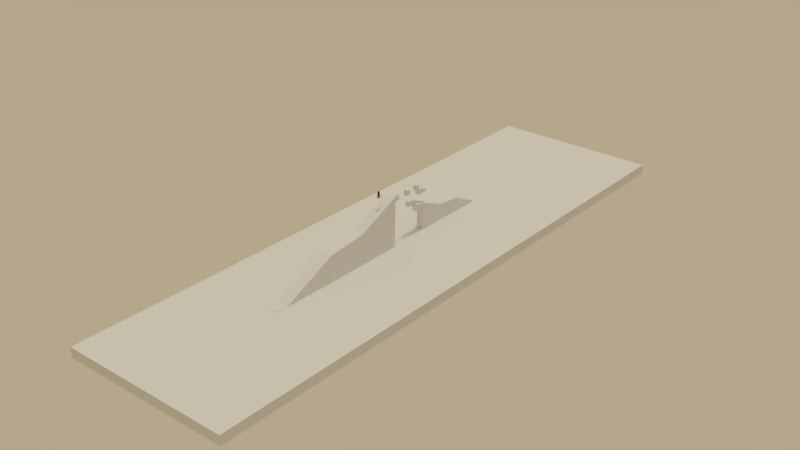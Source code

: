 # Source: Tubed.blend  (saved by Blender 2.79.1; exported with 4.5.12 LTS)
import bpy
from mathutils import Matrix  # noqa: F401  (used for matrix-valued properties, if any)

bpy.ops.wm.read_factory_settings(use_empty=True)
scene = bpy.context.scene
scene.name = 'Test'

# ---- collections
col_collection_1_001 = bpy.data.collections.new('Collection 1.001'); scene.collection.children.link(col_collection_1_001)
col_player = bpy.data.collections.new('Player')  # instanced only; not linked into the scene

# ---- materials (node trees are filled in below, after node groups)
mat_platform = bpy.data.materials.new('Platform ')
mat_material = bpy.data.materials.new('Material')
mat_material_1 = bpy.data.materials.new('Material')
mat_material_1.alpha_threshold = 0.0
mat_material_1.use_transparent_shadow = False
mat_material_1.diffuse_color = (1.0, 0.1665, 0.1117, 1.0)
mat_material_1.roughness = 0.5
mat_material_1.specular_intensity = 0.8122
mat_player_color = bpy.data.materials.new('Player Color')
mat_player_color.alpha_threshold = 0.0
mat_player_color.use_transparent_shadow = False
mat_player_color.diffuse_color = (0.04185, 0.03601, 0.1475, 1.0)
mat_player_color.roughness = 0.5
mat_player_color.specular_intensity = 0.161

# ---- material node trees

# ---- world
world_world_001 = bpy.data.worlds.new('World.001'); scene.world = world_world_001
world_world_001.color = (0.4574, 0.3849, 0.2593)
world_world_001.use_sun_shadow = False
world_world_001.sun_shadow_jitter_overblur = 0.0
world_world_001.cycles.sampling_method = 'MANUAL'

# ---- lights
light_sun = bpy.data.lights.new('Sun', 'SUN')
light_sun.transmission_factor = 0.0
light_sun.angle = 0.1993
light_sun.energy = 0.82
light_sun.shadow_buffer_clip_start = 0.5
light_sun.shadow_soft_size = 0.1
light_sun.shadow_cascade_max_distance = 1000.0
light_point_001 = bpy.data.lights.new('Point.001', 'POINT')
light_point_001.color = (1.0, 0.1923, 0.2525)
light_point_001.transmission_factor = 0.0
light_point_001.energy = 250.0
light_point_001.shadow_buffer_clip_start = 0.5
light_point_001.shadow_soft_size = 0.1
light_point_001.shadow_maximum_resolution = 0.006
light_point_001.use_absolute_resolution = True

# ---- meshes
me_cube_013 = bpy.data.meshes.new('Cube.013')
me_cube_013.from_pydata([(-1.0, -1.0, -1.0), (-1.0, -1.0, 1.0), (-1.0, 1.0, -1.0), (-1.0, 1.0, -0.1254), (1.0, -1.0, -1.0), (1.0, -1.0, 1.0), (1.0, 1.0, -1.0), (1.0, 1.0, -0.1254), (-1.0, -0.3626, -1.0), (-1.0, -0.3626, 0.999), (1.0, -0.3626, -1.0), (1.0, -0.3626, 0.999)], [], [(8, 9, 3, 2), (2, 3, 7, 6), (10, 11, 5, 4), (4, 5, 1, 0), (8, 10, 4, 0), (11, 9, 1, 5), (7, 3, 9, 11), (2, 6, 10, 8), (6, 7, 11, 10), (0, 1, 9, 8)])
me_cube_013.materials.append(mat_platform)
me_cube_013.use_remesh_preserve_volume = False
me_cube_013.use_remesh_preserve_attributes = False
me_cube_013.use_mirror_vertex_groups = False
me_cube_013.update()
me_cube_012 = bpy.data.meshes.new('Cube.012')
me_cube_012.from_pydata([(-1.0, -1.0, -1.0), (-1.0, -1.0, 1.0), (-1.0, 1.0, -1.0), (-1.0, 1.0, 1.0), (1.0, -1.0, -1.0), (1.0, -1.0, 1.0), (1.0, 1.0, -1.0), (1.0, 1.0, 1.0)], [], [(0, 1, 3, 2), (2, 3, 7, 6), (6, 7, 5, 4), (4, 5, 1, 0), (2, 6, 4, 0), (7, 3, 1, 5)])
me_cube_012.materials.append(mat_platform)
me_cube_012.use_remesh_preserve_volume = False
me_cube_012.use_remesh_preserve_attributes = False
me_cube_012.use_mirror_vertex_groups = False
me_cube_012.update()
me_cube_011 = bpy.data.meshes.new('Cube.011')
me_cube_011.from_pydata([(-1.0, -1.0, -1.0), (-1.0, -1.0, 1.0), (-1.0, 1.0, -1.0), (-1.0, 1.0, -0.1254), (1.0, -1.0, -1.0), (1.0, -1.0, 1.0), (1.0, 1.0, -1.0), (1.0, 1.0, -0.1254), (-1.0, -0.3626, -1.0), (-1.0, -0.3626, 0.999), (1.0, -0.3626, -1.0), (1.0, -0.3626, 0.999)], [], [(8, 9, 3, 2), (2, 3, 7, 6), (10, 11, 5, 4), (4, 5, 1, 0), (8, 10, 4, 0), (11, 9, 1, 5), (7, 3, 9, 11), (2, 6, 10, 8), (6, 7, 11, 10), (0, 1, 9, 8)])
me_cube_011.materials.append(mat_platform)
me_cube_011.use_remesh_preserve_volume = False
me_cube_011.use_remesh_preserve_attributes = False
me_cube_011.use_mirror_vertex_groups = False
me_cube_011.update()
me_cube_010 = bpy.data.meshes.new('Cube.010')
me_cube_010.from_pydata([(-1.0, -1.0, -1.0), (-1.0, -1.0, 1.0), (-1.0, 1.0, -1.0), (-1.0, 1.0, 1.0), (1.0, -1.0, -1.0), (1.0, -1.0, 1.0), (1.0, 1.0, -1.0), (1.0, 1.0, 1.0)], [], [(0, 1, 3, 2), (2, 3, 7, 6), (6, 7, 5, 4), (4, 5, 1, 0), (2, 6, 4, 0), (7, 3, 1, 5)])
me_cube_010.materials.append(mat_platform)
me_cube_010.use_remesh_preserve_volume = False
me_cube_010.use_remesh_preserve_attributes = False
me_cube_010.use_mirror_vertex_groups = False
me_cube_010.update()
me_cube_008 = bpy.data.meshes.new('Cube.008')
me_cube_008.from_pydata([(-1.0, -1.0, -1.0), (-1.0, -1.0, 1.0), (-1.0, 1.0, -1.0), (-1.0, 1.0, 1.0), (1.0, -1.0, -1.0), (1.0, -1.0, 1.0), (1.0, 1.0, -1.0), (1.0, 1.0, 1.0)], [], [(0, 1, 3, 2), (2, 3, 7, 6), (6, 7, 5, 4), (4, 5, 1, 0), (2, 6, 4, 0), (7, 3, 1, 5)])
me_cube_008.materials.append(mat_platform)
me_cube_008.use_remesh_preserve_volume = False
me_cube_008.use_remesh_preserve_attributes = False
me_cube_008.use_mirror_vertex_groups = False
me_cube_008.update()
me_cube_006 = bpy.data.meshes.new('Cube.006')
me_cube_006.from_pydata([(-1.0, -1.0, -1.0), (-1.0, -1.0, 1.0), (-1.0, 1.0, -1.0), (-1.0, 1.0, 1.0), (1.0, -1.0, -1.0), (1.0, -1.0, 1.0), (1.0, 1.0, -1.0), (1.0, 1.0, 1.0)], [], [(0, 1, 3, 2), (2, 3, 7, 6), (6, 7, 5, 4), (4, 5, 1, 0), (2, 6, 4, 0), (7, 3, 1, 5)])
me_cube_006.materials.append(mat_platform)
me_cube_006.use_remesh_preserve_volume = False
me_cube_006.use_remesh_preserve_attributes = False
me_cube_006.use_mirror_vertex_groups = False
me_cube_006.update()
me_cube_005 = bpy.data.meshes.new('Cube.005')
me_cube_005.from_pydata([(-1.0, -1.0, -1.0), (-1.0, -1.0, 1.0), (-1.0, 1.0, -1.0), (-1.0, 1.0, 1.0), (1.0, -1.0, -1.0), (1.0, -1.0, 1.0), (1.0, 1.0, -1.0), (1.0, 1.0, 1.0)], [], [(0, 1, 3, 2), (2, 3, 7, 6), (6, 7, 5, 4), (4, 5, 1, 0), (2, 6, 4, 0), (7, 3, 1, 5)])
me_cube_005.materials.append(mat_platform)
me_cube_005.use_remesh_preserve_volume = False
me_cube_005.use_remesh_preserve_attributes = False
me_cube_005.use_mirror_vertex_groups = False
me_cube_005.update()
me_cube_003 = bpy.data.meshes.new('Cube.003')
me_cube_003.from_pydata([(1.0, 1.0, -1.0), (1.0, -1.0, -1.0), (-1.0, -1.0, -1.0), (-1.0, 1.0, -1.0), (1.0, 1.0, 1.0), (1.0, -1.0, 1.0), (-1.0, -1.0, 1.0), (-1.0, 1.0, 1.0), (0.9957, 10.21, -1.001), (-1.004, 10.2, -0.9988), (1.004, 10.13, 4.546), (-0.9957, 10.13, 4.548), (0.9832, 16.87, -0.9415), (-1.017, 16.87, -0.9394), (0.9918, 16.8, 5.068), (-1.008, 16.79, 5.07), (0.9736, 24.36, -0.8992), (-1.026, 24.35, -0.8971), (0.9535, 24.53, 7.855), (-1.044, 24.61, 7.799), (1.0, 1.0, 0.5769), (1.0, -1.0, 0.5769), (-1.0, -1.0, 0.5769), (-1.0, 1.0, 0.5769), (1.002, 10.15, 3.372), (-0.9975, 10.15, 3.375), (0.99, 16.81, 3.797), (-1.01, 16.81, 3.799), (1.006, 24.45, 6.062), (-0.9909, 24.53, 6.006)], [], [(0, 1, 2, 3), (4, 7, 6, 5), (20, 4, 5, 21), (21, 5, 6, 22), (22, 6, 7, 23), (20, 0, 8, 24), (11, 10, 14, 15), (7, 4, 10, 11), (23, 7, 11, 25), (0, 3, 9, 8), (27, 15, 19, 29), (24, 8, 12, 26), (25, 11, 15, 27), (8, 9, 13, 12), (28, 16, 17, 29), (12, 13, 17, 16), (15, 14, 18, 19), (26, 12, 16, 28), (14, 26, 28, 18), (9, 25, 27, 13), (10, 24, 26, 14), (13, 27, 29, 17), (3, 23, 25, 9), (4, 20, 24, 10), (2, 22, 23, 3), (1, 21, 22, 2), (0, 20, 21, 1), (18, 28, 29, 19)])
me_cube_003.materials.append(mat_material)
me_cube_003.use_remesh_preserve_volume = False
me_cube_003.use_remesh_preserve_attributes = False
me_cube_003.use_mirror_vertex_groups = False
me_cube_003.update()
me_cube_002 = bpy.data.meshes.new('Cube.002')
me_cube_002.from_pydata([(1.0, 1.0, -1.0), (1.0, -1.0, -1.0), (-1.0, -1.0, -1.0), (-1.0, 1.0, -1.0), (1.0, 1.0, 1.0), (1.0, -1.0, 1.0), (-1.0, -1.0, 1.0), (-1.0, 1.0, 1.0), (0.9957, 10.21, -1.001), (-1.004, 10.2, -0.9988), (1.004, 10.13, 4.546), (-0.9957, 10.13, 4.548), (0.9832, 16.87, -0.9415), (-1.017, 16.87, -0.9394), (0.9918, 16.8, 5.068), (-1.008, 16.79, 5.07), (0.9736, 24.36, -0.8992), (-1.026, 24.35, -0.8971), (0.9535, 24.53, 7.855), (-1.044, 24.61, 7.799), (1.0, 1.0, 0.5769), (1.0, -1.0, 0.5769), (-1.0, -1.0, 0.5769), (-1.0, 1.0, 0.5769), (1.002, 10.15, 3.372), (-0.9975, 10.15, 3.375), (0.99, 16.81, 3.797), (-1.01, 16.81, 3.799), (1.006, 24.45, 6.062), (-0.9909, 24.53, 6.006)], [], [(0, 1, 2, 3), (4, 7, 6, 5), (20, 4, 5, 21), (21, 5, 6, 22), (22, 6, 7, 23), (20, 0, 8, 24), (11, 10, 14, 15), (7, 4, 10, 11), (23, 7, 11, 25), (0, 3, 9, 8), (27, 15, 19, 29), (24, 8, 12, 26), (25, 11, 15, 27), (8, 9, 13, 12), (28, 16, 17, 29), (12, 13, 17, 16), (15, 14, 18, 19), (26, 12, 16, 28), (14, 26, 28, 18), (9, 25, 27, 13), (10, 24, 26, 14), (13, 27, 29, 17), (3, 23, 25, 9), (4, 20, 24, 10), (2, 22, 23, 3), (1, 21, 22, 2), (0, 20, 21, 1), (18, 28, 29, 19)])
me_cube_002.materials.append(mat_material)
me_cube_002.use_remesh_preserve_volume = False
me_cube_002.use_remesh_preserve_attributes = False
me_cube_002.use_mirror_vertex_groups = False
me_cube_002.update()
me_plane_001 = bpy.data.meshes.new('Plane.001')
me_plane_001.from_pydata([(-1.0, -1.0, 0.0), (1.0, -1.0, 0.0), (-1.0, 1.0, 0.0), (1.0, 1.0, 0.0), (-1.0, -1.0, 5.064), (1.0, -1.0, 5.064), (-1.0, 1.0, 5.064), (1.0, 1.0, 5.064)], [], [(0, 2, 3, 1), (4, 5, 7, 6), (1, 3, 7, 5), (2, 0, 4, 6), (3, 2, 6, 7), (0, 1, 5, 4)])
me_plane_001.use_remesh_preserve_volume = False
me_plane_001.use_remesh_preserve_attributes = False
me_plane_001.use_mirror_vertex_groups = False
me_plane_001.update()
me_cube = bpy.data.meshes.new('Cube')
me_cube.from_pydata([(-0.7138, -0.602, -0.6093), (-0.7138, -0.602, 0.6564), (-0.7138, 0.602, -0.6093), (-0.7138, 0.602, 0.6564), (0.7138, -0.602, -0.6093), (0.7138, -0.602, 0.6564), (0.7138, 0.602, -0.6093), (0.7138, 0.602, 0.6564)], [], [(0, 1, 3, 2), (2, 3, 7, 6), (6, 7, 5, 4), (4, 5, 1, 0), (2, 6, 4, 0), (7, 3, 1, 5)])
me_cube.use_remesh_preserve_volume = False
me_cube.use_remesh_preserve_attributes = False
me_cube.use_mirror_vertex_groups = False
me_cube.update()
me_cone_001 = bpy.data.meshes.new('Cone.001')
me_cone_001.from_pydata([(0.0, 1.0, -1.0), (0.1951, 0.9808, -1.0), (0.3827, 0.9239, -1.0), (0.5556, 0.8315, -1.0), (0.7071, 0.7071, -1.0), (0.8315, 0.5556, -1.0), (0.9239, 0.3827, -1.0), (0.9808, 0.1951, -1.0), (1.0, 7.55e-08, -1.0), (0.9808, -0.1951, -1.0), (0.9239, -0.3827, -1.0), (0.8315, -0.5556, -1.0), (0.7071, -0.7071, -1.0), (0.5556, -0.8315, -1.0), (0.3827, -0.9239, -1.0), (0.1951, -0.9808, -1.0), (-3.258e-07, -1.0, -1.0), (-0.1951, -0.9808, -1.0), (-0.3827, -0.9239, -1.0), (-0.5556, -0.8315, -1.0), (-0.7071, -0.7071, -1.0), (-0.8315, -0.5556, -1.0), (-0.9239, -0.3827, -1.0), (0.0, 0.0, 1.0), (-0.9808, -0.1951, -1.0), (-1.0, 9.656e-07, -1.0), (-0.9808, 0.1951, -1.0), (-0.9239, 0.3827, -1.0), (-0.8315, 0.5556, -1.0), (-0.7071, 0.7071, -1.0), (-0.5556, 0.8315, -1.0), (-0.3827, 0.9239, -1.0), (-0.1951, 0.9808, -1.0)], [], [(0, 23, 1), (1, 23, 2), (2, 23, 3), (3, 23, 4), (4, 23, 5), (5, 23, 6), (6, 23, 7), (7, 23, 8), (8, 23, 9), (9, 23, 10), (10, 23, 11), (11, 23, 12), (12, 23, 13), (13, 23, 14), (14, 23, 15), (15, 23, 16), (16, 23, 17), (17, 23, 18), (18, 23, 19), (19, 23, 20), (20, 23, 21), (21, 23, 22), (22, 23, 24), (24, 23, 25), (25, 23, 26), (26, 23, 27), (27, 23, 28), (28, 23, 29), (29, 23, 30), (30, 23, 31), (31, 23, 32), (32, 23, 0), (0, 1, 2, 3, 4, 5, 6, 7, 8, 9, 10, 11, 12, 13, 14, 15, 16, 17, 18, 19, 20, 21, 22, 24, 25, 26, 27, 28, 29, 30, 31, 32)])
me_cone_001.use_remesh_preserve_volume = False
me_cone_001.use_remesh_preserve_attributes = False
me_cone_001.use_mirror_vertex_groups = False
me_cone_001.update()
me_cone = bpy.data.meshes.new('Cone')
me_cone.from_pydata([(0.0, 1.0, -1.0), (0.1951, 0.9808, -1.0), (0.3827, 0.9239, -1.0), (0.5556, 0.8315, -1.0), (0.7071, 0.7071, -1.0), (0.8315, 0.5556, -1.0), (0.9239, 0.3827, -1.0), (0.9808, 0.1951, -1.0), (1.0, 7.55e-08, -1.0), (0.9808, -0.1951, -1.0), (0.9239, -0.3827, -1.0), (0.8315, -0.5556, -1.0), (0.7071, -0.7071, -1.0), (0.5556, -0.8315, -1.0), (0.3827, -0.9239, -1.0), (0.1951, -0.9808, -1.0), (-3.258e-07, -1.0, -1.0), (-0.1951, -0.9808, -1.0), (-0.3827, -0.9239, -1.0), (-0.5556, -0.8315, -1.0), (-0.7071, -0.7071, -1.0), (-0.8315, -0.5556, -1.0), (-0.9239, -0.3827, -1.0), (0.0, 0.0, 1.0), (-0.9808, -0.1951, -1.0), (-1.0, 9.656e-07, -1.0), (-0.9808, 0.1951, -1.0), (-0.9239, 0.3827, -1.0), (-0.8315, 0.5556, -1.0), (-0.7071, 0.7071, -1.0), (-0.5556, 0.8315, -1.0), (-0.3827, 0.9239, -1.0), (-0.1951, 0.9808, -1.0)], [], [(0, 23, 1), (1, 23, 2), (2, 23, 3), (3, 23, 4), (4, 23, 5), (5, 23, 6), (6, 23, 7), (7, 23, 8), (8, 23, 9), (9, 23, 10), (10, 23, 11), (11, 23, 12), (12, 23, 13), (13, 23, 14), (14, 23, 15), (15, 23, 16), (16, 23, 17), (17, 23, 18), (18, 23, 19), (19, 23, 20), (20, 23, 21), (21, 23, 22), (22, 23, 24), (24, 23, 25), (25, 23, 26), (26, 23, 27), (27, 23, 28), (28, 23, 29), (29, 23, 30), (30, 23, 31), (31, 23, 32), (32, 23, 0), (0, 1, 2, 3, 4, 5, 6, 7, 8, 9, 10, 11, 12, 13, 14, 15, 16, 17, 18, 19, 20, 21, 22, 24, 25, 26, 27, 28, 29, 30, 31, 32)])
me_cone.use_remesh_preserve_volume = False
me_cone.use_remesh_preserve_attributes = False
me_cone.use_mirror_vertex_groups = False
me_cone.update()
me_sphere = bpy.data.meshes.new('Sphere')
me_sphere.from_pydata([(0.0, 0.1951, 0.9808), (0.0, 0.3827, 0.9239), (0.0, 0.5556, 0.8315), (0.0, 0.7071, 0.7071), (0.0, 0.8315, 0.5556), (0.0, 0.9239, 0.3827), (0.0, 0.9808, 0.1951), (0.0, 1.0, 7.55e-08), (0.0, 0.9808, -0.1951), (0.0, 0.5556, -0.8315), (0.03806, 0.1913, 0.9808), (0.07466, 0.3753, 0.9239), (0.1084, 0.5449, 0.8315), (0.1379, 0.6935, 0.7071), (0.1622, 0.8155, 0.5556), (0.1802, 0.9061, 0.3827), (0.1913, 0.9619, 0.1951), (0.1951, 0.9808, 7.55e-08), (0.1913, 0.9619, -0.1951), (0.1802, 0.9061, -0.3827), (0.1622, 0.8155, -0.5556), (0.1379, 0.6935, -0.7071), (0.1084, 0.5449, -0.8315), (0.07466, 0.3753, -0.9239), (0.03806, 0.1913, -0.9808), (0.07466, 0.1802, 0.9808), (0.1464, 0.3536, 0.9239), (0.2126, 0.5133, 0.8315), (0.2706, 0.6533, 0.7071), (0.3182, 0.7682, 0.5556), (0.3536, 0.8536, 0.3827), (0.3753, 0.9061, 0.1951), (0.3827, 0.9239, 7.55e-08), (0.3753, 0.9061, -0.1951), (0.3536, 0.8536, -0.3827), (0.3182, 0.7682, -0.5556), (0.2706, 0.6533, -0.7071), (0.2126, 0.5133, -0.8315), (0.1464, 0.3536, -0.9239), (0.07466, 0.1802, -0.9808), (0.1084, 0.1622, 0.9808), (0.2126, 0.3182, 0.9239), (0.3087, 0.4619, 0.8315), (0.3928, 0.5879, 0.7071), (0.4619, 0.6913, 0.5556), (0.5133, 0.7682, 0.3827), (0.5449, 0.8155, 0.1951), (0.5556, 0.8315, 7.55e-08), (0.5449, 0.8155, -0.1951), (0.5133, 0.7682, -0.3827), (0.4619, 0.6913, -0.5556), (0.3928, 0.5879, -0.7071), (0.3087, 0.4619, -0.8315), (0.2126, 0.3182, -0.9239), (0.1084, 0.1622, -0.9808), (0.1379, 0.1379, 0.9808), (0.2706, 0.2706, 0.9239), (0.3928, 0.3928, 0.8315), (0.5, 0.5, 0.7071), (0.5879, 0.5879, 0.5556), (0.6533, 0.6533, 0.3827), (0.6935, 0.6935, 0.1951), (0.7071, 0.7071, 7.55e-08), (0.6935, 0.6935, -0.1951), (0.6533, 0.6533, -0.3827), (0.5879, 0.5879, -0.5556), (0.5, 0.5, -0.7071), (0.3928, 0.3928, -0.8315), (0.2706, 0.2706, -0.9239), (0.1379, 0.1379, -0.9808), (0.1622, 0.1084, 0.9808), (0.3182, 0.2126, 0.9239), (0.4619, 0.3087, 0.8315), (0.5879, 0.3928, 0.7071), (0.6913, 0.4619, 0.5556), (0.7682, 0.5133, 0.3827), (0.8155, 0.5449, 0.1951), (0.8315, 0.5556, 7.55e-08), (0.8155, 0.5449, -0.1951), (0.7682, 0.5133, -0.3827), (0.6913, 0.4619, -0.5556), (0.5879, 0.3928, -0.7071), (0.4619, 0.3087, -0.8315), (0.3182, 0.2126, -0.9239), (0.1622, 0.1084, -0.9808), (0.1802, 0.07466, 0.9808), (0.3536, 0.1464, 0.9239), (0.5133, 0.2126, 0.8315), (0.6533, 0.2706, 0.7071), (0.7682, 0.3182, 0.5556), (0.8536, 0.3536, 0.3827), (0.9061, 0.3753, 0.1951), (0.9239, 0.3827, 7.55e-08), (0.9061, 0.3753, -0.1951), (0.8536, 0.3536, -0.3827), (0.7682, 0.3182, -0.5556), (0.6533, 0.2706, -0.7071), (0.5133, 0.2126, -0.8315), (0.3536, 0.1464, -0.9239), (0.1802, 0.07466, -0.9808), (0.1913, 0.03806, 0.9808), (0.3753, 0.07466, 0.9239), (0.5449, 0.1084, 0.8315), (0.6935, 0.1379, 0.7071), (0.8155, 0.1622, 0.5556), (0.9061, 0.1802, 0.3827), (0.9619, 0.1913, 0.1951), (0.9808, 0.1951, 7.55e-08), (0.9619, 0.1913, -0.1951), (0.9061, 0.1802, -0.3827), (0.8155, 0.1622, -0.5556), (0.6935, 0.1379, -0.7071), (0.5449, 0.1084, -0.8315), (0.3753, 0.07466, -0.9239), (0.1913, 0.03806, -0.9808), (0.1951, -3.266e-07, 0.9808), (0.3827, -3.192e-07, 0.9239), (0.5556, -3.117e-07, 0.8315), (0.7071, -3.192e-07, 0.7071), (0.8315, -3.341e-07, 0.5556), (0.9239, -2.745e-07, 0.3827), (0.9808, -3.937e-07, 0.1951), (1.0, -3.788e-07, 7.55e-08), (0.9808, -3.937e-07, -0.1951), (0.9239, -2.298e-07, -0.3827), (0.8315, -3.341e-07, -0.5556), (0.7071, -3.192e-07, -0.7071), (0.5556, -3.415e-07, -0.8315), (0.3827, -3.043e-07, -0.9239), (0.1951, -3.08e-07, -0.9808), (0.1913, -0.03806, 0.9808), (0.3753, -0.07466, 0.9239), (0.5449, -0.1084, 0.8315), (0.6935, -0.138, 0.7071), (0.8155, -0.1622, 0.5556), (0.9061, -0.1802, 0.3827), (0.9619, -0.1913, 0.1951), (0.9808, -0.1951, 7.55e-08), (0.9619, -0.1913, -0.1951), (0.9061, -0.1802, -0.3827), (0.8155, -0.1622, -0.5556), (0.6935, -0.138, -0.7071), (0.5449, -0.1084, -0.8315), (0.3753, -0.07466, -0.9239), (0.1913, -0.03806, -0.9808), (0.1802, -0.07466, 0.9808), (0.3536, -0.1464, 0.9239), (0.5133, -0.2126, 0.8315), (0.6533, -0.2706, 0.7071), (0.7682, -0.3182, 0.5556), (0.8536, -0.3536, 0.3827), (0.9061, -0.3753, 0.1951), (0.9239, -0.3827, 7.55e-08), (0.9061, -0.3753, -0.1951), (0.8536, -0.3536, -0.3827), (0.7682, -0.3182, -0.5556), (0.6533, -0.2706, -0.7071), (0.5133, -0.2126, -0.8315), (0.3536, -0.1464, -0.9239), (0.1802, -0.07466, -0.9808), (0.1622, -0.1084, 0.9808), (0.3182, -0.2126, 0.9239), (0.4619, -0.3087, 0.8315), (0.5879, -0.3928, 0.7071), (0.6913, -0.4619, 0.5556), (0.7682, -0.5133, 0.3827), (0.8155, -0.5449, 0.1951), (0.8315, -0.5556, 7.55e-08), (0.8155, -0.5449, -0.1951), (0.7682, -0.5133, -0.3827), (0.6913, -0.4619, -0.5556), (0.5879, -0.3928, -0.7071), (0.4619, -0.3087, -0.8315), (0.3182, -0.2126, -0.9239), (0.1622, -0.1084, -0.9808), (0.1379, -0.138, 0.9808), (0.2706, -0.2706, 0.9239), (0.3928, -0.3928, 0.8315), (0.5, -0.5, 0.7071), (0.5879, -0.5879, 0.5556), (0.6533, -0.6533, 0.3827), (0.6935, -0.6935, 0.1951), (0.7071, -0.7071, 7.55e-08), (0.6935, -0.6935, -0.1951), (0.6533, -0.6533, -0.3827), (0.5879, -0.5879, -0.5556), (0.5, -0.5, -0.7071), (0.3928, -0.3928, -0.8315), (0.2706, -0.2706, -0.9239), (0.1379, -0.138, -0.9808), (0.1084, -0.1622, 0.9808), (0.2126, -0.3182, 0.9239), (0.3087, -0.4619, 0.8315), (0.3928, -0.5879, 0.7071), (0.4619, -0.6913, 0.5556), (0.5133, -0.7682, 0.3827), (0.5449, -0.8155, 0.1951), (0.5556, -0.8315, 7.55e-08), (0.5449, -0.8155, -0.1951), (0.5133, -0.7682, -0.3827), (0.4619, -0.6913, -0.5556), (0.3928, -0.5879, -0.7071), (0.3087, -0.4619, -0.8315), (0.2126, -0.3182, -0.9239), (0.1084, -0.1622, -0.9808), (0.0, -3.258e-07, -1.0), (0.07466, -0.1802, 0.9808), (0.1464, -0.3536, 0.9239), (0.2126, -0.5133, 0.8315), (0.2706, -0.6533, 0.7071), (0.3182, -0.7682, 0.5556), (0.3536, -0.8536, 0.3827), (0.3753, -0.9061, 0.1951), (0.3827, -0.9239, 7.55e-08), (0.3753, -0.9061, -0.1951), (0.3536, -0.8536, -0.3827), (0.3182, -0.7682, -0.5556), (0.2706, -0.6533, -0.7071), (0.2126, -0.5133, -0.8315), (0.1464, -0.3536, -0.9239), (0.07466, -0.1802, -0.9808), (0.03806, -0.1913, 0.9808), (0.07466, -0.3753, 0.9239), (0.1084, -0.5449, 0.8315), (0.1379, -0.6935, 0.7071), (0.1622, -0.8155, 0.5556), (0.1802, -0.9061, 0.3827), (0.1913, -0.9619, 0.1951), (0.1951, -0.9808, 7.55e-08), (0.1913, -0.9619, -0.1951), (0.1802, -0.9061, -0.3827), (0.1622, -0.8155, -0.5556), (0.1379, -0.6935, -0.7071), (0.1084, -0.5449, -0.8315), (0.07466, -0.3753, -0.9239), (0.03806, -0.1913, -0.9808), (-7.212e-09, -0.1951, 0.9808), (4.122e-08, -0.3827, 0.9239), (2.632e-08, -0.5556, 0.8315), (-2.584e-08, -0.7071, 0.7071), (-8.544e-08, -0.8315, 0.5556), (6.357e-08, -0.9239, 0.3827), (-8.544e-08, -0.9808, 0.1951), (-1.003e-07, -1.0, 7.55e-08), (-8.544e-08, -0.9808, -0.1951), (6.357e-08, -0.9239, -0.3827), (-8.544e-08, -0.8315, -0.5556), (-2.584e-08, -0.7071, -0.7071), (-1.094e-08, -0.5556, -0.8315), (3.964e-09, -0.3827, -0.9239), (3.964e-09, -0.1951, -0.9808), (-0.03806, -0.1913, 0.9808), (-0.07466, -0.3753, 0.9239), (-0.1084, -0.5449, 0.8315), (-0.1379, -0.6935, 0.7071), (-0.1622, -0.8155, 0.5556), (-0.1802, -0.9061, 0.3827), (-0.1913, -0.9619, 0.1951), (-0.1951, -0.9808, 7.55e-08), (-0.1913, -0.9619, -0.1951), (-0.1802, -0.9061, -0.3827), (-0.1622, -0.8155, -0.5556), (-0.1379, -0.6935, -0.7071), (-0.1084, -0.5449, -0.8315), (-0.07466, -0.3753, -0.9239), (-0.03806, -0.1913, -0.9808), (-0.07466, -0.1802, 0.9808), (-0.1464, -0.3536, 0.9239), (-0.2126, -0.5133, 0.8315), (-0.2706, -0.6533, 0.7071), (-0.3182, -0.7682, 0.5556), (-0.3536, -0.8536, 0.3827), (-0.3753, -0.9061, 0.1951), (-0.3827, -0.9239, 7.55e-08), (-0.3753, -0.9061, -0.1951), (-0.3536, -0.8536, -0.3827), (-0.3182, -0.7682, -0.5556), (-0.2706, -0.6533, -0.7071), (-0.2126, -0.5133, -0.8315), (-0.1464, -0.3536, -0.9239), (-0.07466, -0.1802, -0.9808), (-0.1084, -0.1622, 0.9808), (-0.2126, -0.3182, 0.9239), (-0.3087, -0.4619, 0.8315), (-0.3928, -0.5879, 0.7071), (-0.4619, -0.6913, 0.5556), (-0.5133, -0.7682, 0.3827), (-0.5449, -0.8155, 0.1951), (-0.5556, -0.8315, 7.55e-08), (-0.5449, -0.8155, -0.1951), (-0.5133, -0.7682, -0.3827), (-0.4619, -0.6913, -0.5556), (-0.3928, -0.5879, -0.7071), (-0.3087, -0.4619, -0.8315), (-0.2126, -0.3182, -0.9239), (-0.1084, -0.1622, -0.9808), (-2.304e-07, -5.562e-07, 1.0), (-0.1379, -0.138, 0.9808), (-0.2706, -0.2706, 0.9239), (-0.3928, -0.3928, 0.8315), (-0.5, -0.5, 0.7071), (-0.5879, -0.5879, 0.5556), (-0.6533, -0.6533, 0.3827), (-0.6935, -0.6935, 0.1951), (-0.7071, -0.7071, 7.55e-08), (-0.6935, -0.6935, -0.1951), (-0.6533, -0.6533, -0.3827), (-0.5879, -0.5879, -0.5556), (-0.5, -0.5, -0.7071), (-0.3928, -0.3928, -0.8315), (-0.2706, -0.2706, -0.9239), (-0.1379, -0.1379, -0.9808), (-0.1622, -0.1084, 0.9808), (-0.3182, -0.2126, 0.9239), (-0.4619, -0.3087, 0.8315), (-0.5879, -0.3928, 0.7071), (-0.6913, -0.4619, 0.5556), (-0.7682, -0.5133, 0.3827), (-0.8155, -0.5449, 0.1951), (-0.8315, -0.5556, 7.55e-08), (-0.8155, -0.5449, -0.1951), (-0.7682, -0.5133, -0.3827), (-0.6913, -0.4619, -0.5556), (-0.5879, -0.3928, -0.7071), (-0.4619, -0.3087, -0.8315), (-0.3182, -0.2126, -0.9239), (-0.1622, -0.1084, -0.9808), (-0.1802, -0.07466, 0.9808), (-0.3536, -0.1464, 0.9239), (-0.5133, -0.2126, 0.8315), (-0.6533, -0.2706, 0.7071), (-0.7682, -0.3182, 0.5556), (-0.8536, -0.3536, 0.3827), (-0.9061, -0.3753, 0.1951), (-0.9239, -0.3827, 7.55e-08), (-0.9061, -0.3753, -0.1951), (-0.8536, -0.3536, -0.3827), (-0.7682, -0.3182, -0.5556), (-0.6533, -0.2706, -0.7071), (-0.5133, -0.2126, -0.8315), (-0.3536, -0.1464, -0.9239), (-0.1802, -0.07466, -0.9808), (-0.1913, -0.03806, 0.9808), (-0.3753, -0.07466, 0.9239), (-0.5449, -0.1084, 0.8315), (-0.6935, -0.1379, 0.7071), (-0.8155, -0.1622, 0.5556), (-0.9061, -0.1802, 0.3827), (-0.9619, -0.1913, 0.1951), (-0.9808, -0.1951, 7.55e-08), (-0.9619, -0.1913, -0.1951), (-0.9061, -0.1802, -0.3827), (-0.8155, -0.1622, -0.5556), (-0.6935, -0.1379, -0.7071), (-0.5449, -0.1084, -0.8315), (-0.3753, -0.07466, -0.9239), (-0.1913, -0.03806, -0.9808), (-0.1951, -3.117e-07, 0.9808), (-0.3827, -2.819e-07, 0.9239), (-0.5556, -2.819e-07, 0.8315), (-0.7071, -1.851e-07, 0.7071), (-0.8315, -1.404e-07, 0.5556), (-0.9239, -3.192e-07, 0.3827), (-0.9808, -9.567e-08, 0.1951), (-1.0, -1.404e-07, 7.55e-08), (-0.9808, -9.567e-08, -0.1951), (-0.9239, -3.192e-07, -0.3827), (-0.8315, -1.404e-07, -0.5556), (-0.7071, -1.851e-07, -0.7071), (-0.5556, -2.596e-07, -0.8315), (-0.3827, -2.521e-07, -0.9239), (-0.1951, -3.155e-07, -0.9808), (-0.1913, 0.03806, 0.9808), (-0.3753, 0.07466, 0.9239), (-0.5449, 0.1084, 0.8315), (-0.6935, 0.1379, 0.7071), (-0.8155, 0.1622, 0.5556), (-0.9061, 0.1802, 0.3827), (-0.9619, 0.1913, 0.1951), (-0.9808, 0.1951, 7.55e-08), (-0.9619, 0.1913, -0.1951), (-0.9061, 0.1802, -0.3827), (-0.8155, 0.1622, -0.5556), (-0.6935, 0.1379, -0.7071), (-0.5449, 0.1084, -0.8315), (-0.3753, 0.07466, -0.9239), (-0.1913, 0.03806, -0.9808), (-0.1802, 0.07466, 0.9808), (-0.3536, 0.1464, 0.9239), (-0.5133, 0.2126, 0.8315), (-0.6533, 0.2706, 0.7071), (-0.7682, 0.3182, 0.5556), (-0.8536, 0.3536, 0.3827), (-0.9061, 0.3753, 0.1951), (-0.9239, 0.3827, 7.55e-08), (-0.9061, 0.3753, -0.1951), (-0.8536, 0.3536, -0.3827), (-0.7682, 0.3182, -0.5556), (-0.6533, 0.2706, -0.7071), (-0.5133, 0.2126, -0.8315), (-0.3536, 0.1464, -0.9239), (-0.1802, 0.07466, -0.9808), (-0.1622, 0.1084, 0.9808), (-0.3182, 0.2126, 0.9239), (-0.4619, 0.3087, 0.8315), (-0.5879, 0.3928, 0.7071), (-0.6913, 0.4619, 0.5556), (-0.7682, 0.5133, 0.3827), (-0.8155, 0.5449, 0.1951), (-0.8315, 0.5556, 7.55e-08), (-0.8155, 0.5449, -0.1951), (-0.7682, 0.5133, -0.3827), (-0.6913, 0.4619, -0.5556), (-0.5879, 0.3928, -0.7071), (-0.4619, 0.3087, -0.8315), (-0.3182, 0.2126, -0.9239), (-0.1622, 0.1084, -0.9808), (-0.1379, 0.1379, 0.9808), (-0.2706, 0.2706, 0.9239), (-0.3928, 0.3928, 0.8315), (-0.5, 0.5, 0.7071), (-0.5879, 0.5879, 0.5556), (-0.6533, 0.6533, 0.3827), (-0.6935, 0.6935, 0.1951), (-0.7071, 0.7071, 7.55e-08), (-0.6935, 0.6935, -0.1951), (-0.6533, 0.6533, -0.3827), (-0.5879, 0.5879, -0.5556), (-0.5, 0.5, -0.7071), (-0.3928, 0.3928, -0.8315), (-0.2706, 0.2706, -0.9239), (-0.1379, 0.1379, -0.9808), (-0.1084, 0.1622, 0.9808), (-0.2126, 0.3182, 0.9239), (-0.3087, 0.4619, 0.8315), (-0.3928, 0.5879, 0.7071), (-0.4619, 0.6913, 0.5556), (-0.5133, 0.7682, 0.3827), (-0.5449, 0.8155, 0.1951), (-0.5556, 0.8315, 7.55e-08), (-0.5449, 0.8155, -0.1951), (-0.5133, 0.7682, -0.3827), (-0.4619, 0.6913, -0.5556), (-0.3928, 0.5879, -0.7071), (-0.3087, 0.4619, -0.8315), (-0.2126, 0.3182, -0.9239), (-0.1084, 0.1622, -0.9808), (-0.07466, 0.1802, 0.9808), (-0.1464, 0.3536, 0.9239), (-0.2126, 0.5133, 0.8315), (-0.2706, 0.6533, 0.7071), (-0.3182, 0.7682, 0.5556), (-0.3536, 0.8536, 0.3827), (-0.3753, 0.9061, 0.1951), (-0.3827, 0.9239, 7.55e-08), (-0.3753, 0.9061, -0.1951), (-0.3536, 0.8536, -0.3827), (-0.3182, 0.7682, -0.5556), (-0.2706, 0.6533, -0.7071), (-0.2126, 0.5133, -0.8315), (-0.1464, 0.3536, -0.9239), (-0.07466, 0.1802, -0.9808), (-0.03806, 0.1913, 0.9808), (-0.07466, 0.3753, 0.9239), (-0.1084, 0.5449, 0.8315), (-0.1379, 0.6935, 0.7071), (-0.1622, 0.8155, 0.5556), (-0.1802, 0.9061, 0.3827), (-0.1913, 0.9619, 0.1951), (-0.1951, 0.9808, 7.55e-08), (-0.1913, 0.9619, -0.1951), (-0.1802, 0.9061, -0.3827), (-0.1622, 0.8155, -0.5556), (-0.1379, 0.6935, -0.7071), (-0.1084, 0.5449, -0.8315), (-0.07466, 0.3753, -0.9239), (-0.03806, 0.1913, -0.9808), (6.357e-08, 0.9239, -0.3827), (2.722e-07, 0.8315, -0.5556), (1.53e-07, 0.7071, -0.7071), (7.847e-08, 0.3827, -0.9239), (1.514e-08, 0.1951, -0.9808)], [], [(2, 1, 11, 12), (478, 477, 19, 20), (3, 2, 12, 13), (479, 478, 20, 21), (4, 3, 13, 14), (9, 479, 21, 22), (5, 4, 14, 15), (480, 9, 22, 23), (6, 5, 15, 16), (481, 480, 23, 24), (7, 6, 16, 17), (0, 296, 10), (205, 481, 24), (8, 7, 17, 18), (1, 0, 10, 11), (477, 8, 18, 19), (18, 17, 32, 33), (11, 10, 25, 26), (19, 18, 33, 34), (12, 11, 26, 27), (20, 19, 34, 35), (13, 12, 27, 28), (21, 20, 35, 36), (14, 13, 28, 29), (22, 21, 36, 37), (15, 14, 29, 30), (23, 22, 37, 38), (16, 15, 30, 31), (24, 23, 38, 39), (17, 16, 31, 32), (10, 296, 25), (205, 24, 39), (37, 36, 51, 52), (30, 29, 44, 45), (38, 37, 52, 53), (31, 30, 45, 46), (39, 38, 53, 54), (32, 31, 46, 47), (25, 296, 40), (205, 39, 54), (33, 32, 47, 48), (26, 25, 40, 41), (34, 33, 48, 49), (27, 26, 41, 42), (35, 34, 49, 50), (28, 27, 42, 43), (36, 35, 50, 51), (29, 28, 43, 44), (49, 48, 63, 64), (42, 41, 56, 57), (50, 49, 64, 65), (43, 42, 57, 58), (51, 50, 65, 66), (44, 43, 58, 59), (52, 51, 66, 67), (45, 44, 59, 60), (53, 52, 67, 68), (46, 45, 60, 61), (54, 53, 68, 69), (47, 46, 61, 62), (40, 296, 55), (205, 54, 69), (48, 47, 62, 63), (41, 40, 55, 56), (68, 67, 82, 83), (61, 60, 75, 76), (69, 68, 83, 84), (62, 61, 76, 77), (55, 296, 70), (205, 69, 84), (63, 62, 77, 78), (56, 55, 70, 71), (64, 63, 78, 79), (57, 56, 71, 72), (65, 64, 79, 80), (58, 57, 72, 73), (66, 65, 80, 81), (59, 58, 73, 74), (67, 66, 81, 82), (60, 59, 74, 75), (72, 71, 86, 87), (80, 79, 94, 95), (73, 72, 87, 88), (81, 80, 95, 96), (74, 73, 88, 89), (82, 81, 96, 97), (75, 74, 89, 90), (83, 82, 97, 98), (76, 75, 90, 91), (84, 83, 98, 99), (77, 76, 91, 92), (70, 296, 85), (205, 84, 99), (78, 77, 92, 93), (71, 70, 85, 86), (79, 78, 93, 94), (91, 90, 105, 106), (99, 98, 113, 114), (92, 91, 106, 107), (85, 296, 100), (205, 99, 114), (93, 92, 107, 108), (86, 85, 100, 101), (94, 93, 108, 109), (87, 86, 101, 102), (95, 94, 109, 110), (88, 87, 102, 103), (96, 95, 110, 111), (89, 88, 103, 104), (97, 96, 111, 112), (90, 89, 104, 105), (98, 97, 112, 113), (110, 109, 124, 125), (103, 102, 117, 118), (111, 110, 125, 126), (104, 103, 118, 119), (112, 111, 126, 127), (105, 104, 119, 120), (113, 112, 127, 128), (106, 105, 120, 121), (114, 113, 128, 129), (107, 106, 121, 122), (100, 296, 115), (205, 114, 129), (108, 107, 122, 123), (101, 100, 115, 116), (109, 108, 123, 124), (102, 101, 116, 117), (129, 128, 143, 144), (122, 121, 136, 137), (115, 296, 130), (205, 129, 144), (123, 122, 137, 138), (116, 115, 130, 131), (124, 123, 138, 139), (117, 116, 131, 132), (125, 124, 139, 140), (118, 117, 132, 133), (126, 125, 140, 141), (119, 118, 133, 134), (127, 126, 141, 142), (120, 119, 134, 135), (128, 127, 142, 143), (121, 120, 135, 136), (133, 132, 147, 148), (141, 140, 155, 156), (134, 133, 148, 149), (142, 141, 156, 157), (135, 134, 149, 150), (143, 142, 157, 158), (136, 135, 150, 151), (144, 143, 158, 159), (137, 136, 151, 152), (130, 296, 145), (205, 144, 159), (138, 137, 152, 153), (131, 130, 145, 146), (139, 138, 153, 154), (132, 131, 146, 147), (140, 139, 154, 155), (152, 151, 166, 167), (145, 296, 160), (205, 159, 174), (153, 152, 167, 168), (146, 145, 160, 161), (154, 153, 168, 169), (147, 146, 161, 162), (155, 154, 169, 170), (148, 147, 162, 163), (156, 155, 170, 171), (149, 148, 163, 164), (157, 156, 171, 172), (150, 149, 164, 165), (158, 157, 172, 173), (151, 150, 165, 166), (159, 158, 173, 174), (171, 170, 185, 186), (164, 163, 178, 179), (172, 171, 186, 187), (165, 164, 179, 180), (173, 172, 187, 188), (166, 165, 180, 181), (174, 173, 188, 189), (167, 166, 181, 182), (160, 296, 175), (205, 174, 189), (168, 167, 182, 183), (161, 160, 175, 176), (169, 168, 183, 184), (162, 161, 176, 177), (170, 169, 184, 185), (163, 162, 177, 178), (205, 189, 204), (183, 182, 197, 198), (176, 175, 190, 191), (184, 183, 198, 199), (177, 176, 191, 192), (185, 184, 199, 200), (178, 177, 192, 193), (186, 185, 200, 201), (179, 178, 193, 194), (187, 186, 201, 202), (180, 179, 194, 195), (188, 187, 202, 203), (181, 180, 195, 196), (189, 188, 203, 204), (182, 181, 196, 197), (175, 296, 190), (202, 201, 217, 218), (195, 194, 210, 211), (203, 202, 218, 219), (196, 195, 211, 212), (204, 203, 219, 220), (197, 196, 212, 213), (190, 296, 206), (205, 204, 220), (198, 197, 213, 214), (191, 190, 206, 207), (199, 198, 214, 215), (192, 191, 207, 208), (200, 199, 215, 216), (193, 192, 208, 209), (201, 200, 216, 217), (194, 193, 209, 210), (207, 206, 221, 222), (215, 214, 229, 230), (208, 207, 222, 223), (216, 215, 230, 231), (209, 208, 223, 224), (217, 216, 231, 232), (210, 209, 224, 225), (218, 217, 232, 233), (211, 210, 225, 226), (219, 218, 233, 234), (212, 211, 226, 227), (220, 219, 234, 235), (213, 212, 227, 228), (206, 296, 221), (205, 220, 235), (214, 213, 228, 229), (226, 225, 240, 241), (234, 233, 248, 249), (227, 226, 241, 242), (235, 234, 249, 250), (228, 227, 242, 243), (221, 296, 236), (205, 235, 250), (229, 228, 243, 244), (222, 221, 236, 237), (230, 229, 244, 245), (223, 222, 237, 238), (231, 230, 245, 246), (224, 223, 238, 239), (232, 231, 246, 247), (225, 224, 239, 240), (233, 232, 247, 248), (245, 244, 259, 260), (238, 237, 252, 253), (246, 245, 260, 261), (239, 238, 253, 254), (247, 246, 261, 262), (240, 239, 254, 255), (248, 247, 262, 263), (241, 240, 255, 256), (249, 248, 263, 264), (242, 241, 256, 257), (250, 249, 264, 265), (243, 242, 257, 258), (236, 296, 251), (205, 250, 265), (244, 243, 258, 259), (237, 236, 251, 252), (264, 263, 278, 279), (257, 256, 271, 272), (265, 264, 279, 280), (258, 257, 272, 273), (251, 296, 266), (205, 265, 280), (259, 258, 273, 274), (252, 251, 266, 267), (260, 259, 274, 275), (253, 252, 267, 268), (261, 260, 275, 276), (254, 253, 268, 269), (262, 261, 276, 277), (255, 254, 269, 270), (263, 262, 277, 278), (256, 255, 270, 271), (268, 267, 282, 283), (276, 275, 290, 291), (269, 268, 283, 284), (277, 276, 291, 292), (270, 269, 284, 285), (278, 277, 292, 293), (271, 270, 285, 286), (279, 278, 293, 294), (272, 271, 286, 287), (280, 279, 294, 295), (273, 272, 287, 288), (266, 296, 281), (205, 280, 295), (274, 273, 288, 289), (267, 266, 281, 282), (275, 274, 289, 290), (287, 286, 302, 303), (295, 294, 310, 311), (288, 287, 303, 304), (281, 296, 297), (205, 295, 311), (289, 288, 304, 305), (282, 281, 297, 298), (290, 289, 305, 306), (283, 282, 298, 299), (291, 290, 306, 307), (284, 283, 299, 300), (292, 291, 307, 308), (285, 284, 300, 301), (293, 292, 308, 309), (286, 285, 301, 302), (294, 293, 309, 310), (307, 306, 321, 322), (300, 299, 314, 315), (308, 307, 322, 323), (301, 300, 315, 316), (309, 308, 323, 324), (302, 301, 316, 317), (310, 309, 324, 325), (303, 302, 317, 318), (311, 310, 325, 326), (304, 303, 318, 319), (297, 296, 312), (205, 311, 326), (305, 304, 319, 320), (298, 297, 312, 313), (306, 305, 320, 321), (299, 298, 313, 314), (326, 325, 340, 341), (319, 318, 333, 334), (312, 296, 327), (205, 326, 341), (320, 319, 334, 335), (313, 312, 327, 328), (321, 320, 335, 336), (314, 313, 328, 329), (322, 321, 336, 337), (315, 314, 329, 330), (323, 322, 337, 338), (316, 315, 330, 331), (324, 323, 338, 339), (317, 316, 331, 332), (325, 324, 339, 340), (318, 317, 332, 333), (338, 337, 352, 353), (331, 330, 345, 346), (339, 338, 353, 354), (332, 331, 346, 347), (340, 339, 354, 355), (333, 332, 347, 348), (341, 340, 355, 356), (334, 333, 348, 349), (327, 296, 342), (205, 341, 356), (335, 334, 349, 350), (328, 327, 342, 343), (336, 335, 350, 351), (329, 328, 343, 344), (337, 336, 351, 352), (330, 329, 344, 345), (342, 296, 357), (205, 356, 371), (350, 349, 364, 365), (343, 342, 357, 358), (351, 350, 365, 366), (344, 343, 358, 359), (352, 351, 366, 367), (345, 344, 359, 360), (353, 352, 367, 368), (346, 345, 360, 361), (354, 353, 368, 369), (347, 346, 361, 362), (355, 354, 369, 370), (348, 347, 362, 363), (356, 355, 370, 371), (349, 348, 363, 364), (361, 360, 375, 376), (369, 368, 383, 384), (362, 361, 376, 377), (370, 369, 384, 385), (363, 362, 377, 378), (371, 370, 385, 386), (364, 363, 378, 379), (357, 296, 372), (205, 371, 386), (365, 364, 379, 380), (358, 357, 372, 373), (366, 365, 380, 381), (359, 358, 373, 374), (367, 366, 381, 382), (360, 359, 374, 375), (368, 367, 382, 383), (380, 379, 394, 395), (373, 372, 387, 388), (381, 380, 395, 396), (374, 373, 388, 389), (382, 381, 396, 397), (375, 374, 389, 390), (383, 382, 397, 398), (376, 375, 390, 391), (384, 383, 398, 399), (377, 376, 391, 392), (385, 384, 399, 400), (378, 377, 392, 393), (386, 385, 400, 401), (379, 378, 393, 394), (372, 296, 387), (205, 386, 401), (399, 398, 413, 414), (392, 391, 406, 407), (400, 399, 414, 415), (393, 392, 407, 408), (401, 400, 415, 416), (394, 393, 408, 409), (387, 296, 402), (205, 401, 416), (395, 394, 409, 410), (388, 387, 402, 403), (396, 395, 410, 411), (389, 388, 403, 404), (397, 396, 411, 412), (390, 389, 404, 405), (398, 397, 412, 413), (391, 390, 405, 406), (403, 402, 417, 418), (411, 410, 425, 426), (404, 403, 418, 419), (412, 411, 426, 427), (405, 404, 419, 420), (413, 412, 427, 428), (406, 405, 420, 421), (414, 413, 428, 429), (407, 406, 421, 422), (415, 414, 429, 430), (408, 407, 422, 423), (416, 415, 430, 431), (409, 408, 423, 424), (402, 296, 417), (205, 416, 431), (410, 409, 424, 425), (422, 421, 436, 437), (430, 429, 444, 445), (423, 422, 437, 438), (431, 430, 445, 446), (424, 423, 438, 439), (417, 296, 432), (205, 431, 446), (425, 424, 439, 440), (418, 417, 432, 433), (426, 425, 440, 441), (419, 418, 433, 434), (427, 426, 441, 442), (420, 419, 434, 435), (428, 427, 442, 443), (421, 420, 435, 436), (429, 428, 443, 444), (441, 440, 455, 456), (434, 433, 448, 449), (442, 441, 456, 457), (435, 434, 449, 450), (443, 442, 457, 458), (436, 435, 450, 451), (444, 443, 458, 459), (437, 436, 451, 452), (445, 444, 459, 460), (438, 437, 452, 453), (446, 445, 460, 461), (439, 438, 453, 454), (432, 296, 447), (205, 446, 461), (440, 439, 454, 455), (433, 432, 447, 448), (460, 459, 474, 475), (453, 452, 467, 468), (461, 460, 475, 476), (454, 453, 468, 469), (447, 296, 462), (205, 461, 476), (455, 454, 469, 470), (448, 447, 462, 463), (456, 455, 470, 471), (449, 448, 463, 464), (457, 456, 471, 472), (450, 449, 464, 465), (458, 457, 472, 473), (451, 450, 465, 466), (459, 458, 473, 474), (452, 451, 466, 467), (472, 471, 477, 478), (465, 464, 2, 3), (473, 472, 478, 479), (466, 465, 3, 4), (474, 473, 479, 9), (467, 466, 4, 5), (475, 474, 9, 480), (468, 467, 5, 6), (476, 475, 480, 481), (469, 468, 6, 7), (462, 296, 0), (205, 476, 481), (470, 469, 7, 8), (463, 462, 0, 1), (471, 470, 8, 477), (464, 463, 1, 2)])
me_sphere.polygons.foreach_set('use_smooth', [True] * 512)
me_sphere.materials.append(mat_material_1)
me_sphere.use_remesh_preserve_volume = False
me_sphere.use_remesh_preserve_attributes = False
me_sphere.use_mirror_vertex_groups = False
me_sphere.update()
me_cylinder_001 = bpy.data.meshes.new('Cylinder.001')
me_cylinder_001.from_pydata([(0.0, 1.0, 0.04218), (0.0, 1.0, 2.042), (0.1951, 0.9808, 0.04218), (0.1951, 0.9808, 2.042), (0.3827, 0.9239, 0.04218), (0.3827, 0.9239, 2.042), (0.5556, 0.8315, 0.04218), (0.5556, 0.8315, 2.042), (0.7071, 0.7071, 0.04218), (0.7071, 0.7071, 2.042), (0.8315, 0.5556, 0.04218), (0.8315, 0.5556, 2.042), (0.9239, 0.3827, 0.04218), (0.9239, 0.3827, 2.042), (0.9808, 0.1951, 0.04218), (0.9808, 0.1951, 2.042), (1.0, 7.55e-08, 0.04218), (1.0, 7.55e-08, 2.042), (0.9808, -0.1951, 0.04218), (0.9808, -0.1951, 2.042), (0.9239, -0.3827, 0.04218), (0.9239, -0.3827, 2.042), (0.8315, -0.5556, 0.04218), (0.8315, -0.5556, 2.042), (0.7071, -0.7071, 0.04218), (0.7071, -0.7071, 2.042), (0.5556, -0.8315, 0.04218), (0.5556, -0.8315, 2.042), (0.3827, -0.9239, 0.04218), (0.3827, -0.9239, 2.042), (0.1951, -0.9808, 0.04218), (0.1951, -0.9808, 2.042), (-3.258e-07, -1.0, 0.04218), (-3.258e-07, -1.0, 2.042), (-0.1951, -0.9808, 0.04218), (-0.1951, -0.9808, 2.042), (-0.3827, -0.9239, 0.04218), (-0.3827, -0.9239, 2.042), (-0.5556, -0.8315, 0.04218), (-0.5556, -0.8315, 2.042), (-0.7071, -0.7071, 0.04218), (-0.7071, -0.7071, 2.042), (-0.8315, -0.5556, 0.04218), (-0.8315, -0.5556, 2.042), (-0.9239, -0.3827, 0.04218), (-0.9239, -0.3827, 2.042), (-0.9808, -0.1951, 0.04218), (-0.9808, -0.1951, 2.042), (-1.0, 9.656e-07, 0.04218), (-1.0, 9.656e-07, 2.042), (-0.9808, 0.1951, 0.04218), (-0.9808, 0.1951, 2.042), (-0.9239, 0.3827, 0.04218), (-0.9239, 0.3827, 2.042), (-0.8315, 0.5556, 0.04218), (-0.8315, 0.5556, 2.042), (-0.7071, 0.7071, 0.04218), (-0.7071, 0.7071, 2.042), (-0.5556, 0.8315, 0.04218), (-0.5556, 0.8315, 2.042), (-0.3827, 0.9239, 0.04218), (-0.3827, 0.9239, 2.042), (-0.1951, 0.9808, 0.04218), (-0.1951, 0.9808, 2.042), (0.0, 1.0, 1.965), (0.1951, 0.9808, 1.965), (0.3827, 0.9239, 1.965), (0.5556, 0.8315, 1.965), (0.7071, 0.7071, 1.965), (0.8315, 0.5556, 1.965), (0.9239, 0.3827, 1.965), (0.9808, 0.1951, 1.965), (1.0, 7.55e-08, 1.965), (0.9808, -0.1951, 1.965), (0.9239, -0.3827, 1.965), (0.8315, -0.5556, 1.965), (0.7071, -0.7071, 1.965), (0.5556, -0.8315, 1.965), (0.3827, -0.9239, 1.965), (0.1951, -0.9808, 1.965), (-3.258e-07, -1.0, 1.965), (-0.1951, -0.9808, 1.965), (-0.3827, -0.9239, 1.965), (-0.5556, -0.8315, 1.965), (-0.7071, -0.7071, 1.965), (-0.8315, -0.5556, 1.965), (-0.9239, -0.3827, 1.965), (-0.9808, -0.1951, 1.965), (-1.0, 9.656e-07, 1.965), (-0.9808, 0.1951, 1.965), (-0.9239, 0.3827, 1.965), (-0.8315, 0.5556, 1.965), (-0.7071, 0.7071, 1.965), (-0.5556, 0.8315, 1.965), (-0.3827, 0.9239, 1.965), (-0.1951, 0.9808, 1.965), (0.1951, 0.9808, 1.82), (0.3827, 0.9239, 1.82), (0.5556, 0.8315, 1.82), (0.7071, 0.7071, 1.82), (0.8315, 0.5556, 1.82), (0.9239, 0.3827, 1.82), (0.9808, 0.1951, 1.82), (1.0, 7.55e-08, 1.82), (0.9808, -0.1951, 1.82), (0.9239, -0.3827, 1.82), (0.8315, -0.5556, 1.82), (0.7071, -0.7071, 1.82), (0.5556, -0.8315, 1.82), (0.3827, -0.9239, 1.82), (0.1951, -0.9808, 1.82), (-3.258e-07, -1.0, 1.82), (-0.1951, -0.9808, 1.82), (-0.3827, -0.9239, 1.82), (-0.5556, -0.8315, 1.82), (-0.7071, -0.7071, 1.82), (-0.8315, -0.5556, 1.82), (-0.9239, -0.3827, 1.82), (-0.9808, -0.1951, 1.82), (-1.0, 9.656e-07, 1.82), (-0.9808, 0.1951, 1.82), (-0.9239, 0.3827, 1.82), (-0.8315, 0.5556, 1.82), (-0.7071, 0.7071, 1.82), (-0.5556, 0.8315, 1.82), (-0.3827, 0.9239, 1.82), (-0.1951, 0.9808, 1.82), (0.0, 1.0, 1.82), (0.1951, 0.9808, 0.931), (0.3827, 0.9239, 0.931), (0.5556, 0.8315, 0.931), (0.7071, 0.7071, 0.931), (0.8315, 0.5556, 0.931), (0.9239, 0.3827, 0.931), (0.9808, 0.1951, 0.931), (1.0, 7.55e-08, 0.931), (0.9808, -0.1951, 0.931), (0.9239, -0.3827, 0.931), (0.8315, -0.5556, 0.931), (0.7071, -0.7071, 0.931), (0.5556, -0.8315, 0.931), (0.3827, -0.9239, 0.931), (0.1951, -0.9808, 0.931), (-3.258e-07, -1.0, 0.931), (-0.1951, -0.9808, 0.931), (-0.3827, -0.9239, 0.931), (-0.5556, -0.8315, 0.931), (-0.7071, -0.7071, 0.931), (-0.8315, -0.5556, 0.931), (-0.9239, -0.3827, 0.931), (-0.9808, -0.1951, 0.931), (-1.0, 9.656e-07, 0.931), (-0.9808, 0.1951, 0.931), (-0.9239, 0.3827, 0.931), (-0.8315, 0.5556, 0.931), (-0.7071, 0.7071, 0.931), (-0.5556, 0.8315, 0.931), (-0.3827, 0.9239, 0.931), (-0.1951, 0.9808, 0.931), (0.0, 1.0, 0.931), (0.0, 1.0, 1.464), (0.1951, 0.9808, 1.464), (0.3827, 0.9239, 1.464), (0.5556, 0.8315, 1.464), (0.7071, 0.7071, 1.464), (0.8315, 0.5556, 1.464), (0.9239, 0.3827, 1.464), (0.9808, 0.1951, 1.464), (1.0, 7.55e-08, 1.464), (0.9808, -0.1951, 1.464), (0.9239, -0.3827, 1.464), (0.8315, -0.5556, 1.464), (0.7071, -0.7071, 1.464), (0.5556, -0.8315, 1.464), (0.3827, -0.9239, 1.464), (0.1951, -0.9808, 1.464), (-3.258e-07, -1.0, 1.464), (-0.1951, -0.9808, 1.464), (-0.3827, -0.9239, 1.464), (-0.5556, -0.8315, 1.464), (-0.7071, -0.7071, 1.464), (-0.8315, -0.5556, 1.464), (-0.9239, -0.3827, 1.464), (-0.9808, -0.1951, 1.464), (-1.0, 9.656e-07, 1.464), (-0.9808, 0.1951, 1.464), (-0.9239, 0.3827, 1.464), (-0.8315, 0.5556, 1.464), (-0.7071, 0.7071, 1.464), (-0.5556, 0.8315, 1.464), (-0.3827, 0.9239, 1.464), (-0.1951, 0.9808, 1.464), (0.0, 1.0, 1.666), (0.1951, 0.9808, 1.666), (0.3827, 0.9239, 1.666), (0.5556, 0.8315, 1.666), (0.7071, 0.7071, 1.666), (0.8315, 0.5556, 1.666), (0.9239, 0.3827, 1.666), (0.9808, 0.1951, 1.666), (1.0, 7.55e-08, 1.666), (0.9808, -0.1951, 1.666), (0.9239, -0.3827, 1.666), (0.8315, -0.5556, 1.666), (0.7071, -0.7071, 1.666), (0.5556, -0.8315, 1.666), (0.3827, -0.9239, 1.666), (0.1951, -0.9808, 1.666), (-3.258e-07, -1.0, 1.666), (-0.1951, -0.9808, 1.666), (-0.3827, -0.9239, 1.666), (-0.5556, -0.8315, 1.666), (-0.7071, -0.7071, 1.666), (-0.8315, -0.5556, 1.666), (-0.9239, -0.3827, 1.666), (-0.9808, -0.1951, 1.666), (-1.0, 9.656e-07, 1.666), (-0.9808, 0.1951, 1.666), (-0.9239, 0.3827, 1.666), (-0.8315, 0.5556, 1.666), (-0.7071, 0.7071, 1.666), (-0.5556, 0.8315, 1.666), (-0.3827, 0.9239, 1.666), (-0.1951, 0.9808, 1.666), (0.1951, 0.9808, 1.282), (0.3827, 0.9239, 1.282), (0.5556, 0.8315, 1.282), (0.7071, 0.7071, 1.282), (0.8315, 0.5556, 1.282), (0.9239, 0.3827, 1.282), (0.9808, 0.1951, 1.282), (1.0, 7.55e-08, 1.282), (0.9808, -0.1951, 1.282), (0.9239, -0.3827, 1.282), (0.8315, -0.5556, 1.282), (0.7071, -0.7071, 1.282), (0.5556, -0.8315, 1.282), (0.3827, -0.9239, 1.282), (0.1951, -0.9808, 1.282), (-3.258e-07, -1.0, 1.282), (-0.1951, -0.9808, 1.282), (-0.3827, -0.9239, 1.282), (-0.5556, -0.8315, 1.282), (-0.7071, -0.7071, 1.282), (-0.8315, -0.5556, 1.282), (-0.9239, -0.3827, 1.282), (-0.9808, -0.1951, 1.282), (-1.0, 9.656e-07, 1.282), (-0.9808, 0.1951, 1.282), (-0.9239, 0.3827, 1.282), (-0.8315, 0.5556, 1.282), (-0.7071, 0.7071, 1.282), (-0.5556, 0.8315, 1.282), (-0.3827, 0.9239, 1.282), (-0.1951, 0.9808, 1.282), (0.0, 1.0, 1.282), (0.1951, 0.9808, 1.107), (0.3827, 0.9239, 1.107), (0.5556, 0.8315, 1.107), (0.7071, 0.7071, 1.107), (0.8315, 0.5556, 1.107), (0.9239, 0.3827, 1.107), (0.9808, 0.1951, 1.107), (1.0, 7.55e-08, 1.107), (0.9808, -0.1951, 1.107), (0.9239, -0.3827, 1.107), (0.8315, -0.5556, 1.107), (0.7071, -0.7071, 1.107), (0.5556, -0.8315, 1.107), (0.3827, -0.9239, 1.107), (0.1951, -0.9808, 1.107), (-3.258e-07, -1.0, 1.107), (-0.1951, -0.9808, 1.107), (-0.3827, -0.9239, 1.107), (-0.5556, -0.8315, 1.107), (-0.7071, -0.7071, 1.107), (-0.8315, -0.5556, 1.107), (-0.9239, -0.3827, 1.107), (-0.9808, -0.1951, 1.107), (-1.0, 9.656e-07, 1.107), (-0.9808, 0.1951, 1.107), (-0.9239, 0.3827, 1.107), (-0.8315, 0.5556, 1.107), (-0.7071, 0.7071, 1.107), (-0.5556, 0.8315, 1.107), (-0.3827, 0.9239, 1.107), (-0.1951, 0.9808, 1.107), (0.0, 1.0, 1.107), (0.1951, 0.9808, 0.7424), (0.3827, 0.9239, 0.7424), (0.5556, 0.8315, 0.7424), (0.7071, 0.7071, 0.7424), (0.8315, 0.5556, 0.7424), (0.9239, 0.3827, 0.7424), (0.9808, 0.1951, 0.7424), (1.0, 7.55e-08, 0.7424), (0.9808, -0.1951, 0.7424), (0.9239, -0.3827, 0.7424), (0.8315, -0.5556, 0.7424), (0.7071, -0.7071, 0.7424), (0.5556, -0.8315, 0.7424), (0.3827, -0.9239, 0.7424), (0.1951, -0.9808, 0.7424), (-3.258e-07, -1.0, 0.7424), (-0.1951, -0.9808, 0.7424), (-0.3827, -0.9239, 0.7424), (-0.5556, -0.8315, 0.7424), (-0.7071, -0.7071, 0.7424), (-0.8315, -0.5556, 0.7424), (-0.9239, -0.3827, 0.7424), (-0.9808, -0.1951, 0.7424), (-1.0, 9.656e-07, 0.7424), (-0.9808, 0.1951, 0.7424), (-0.9239, 0.3827, 0.7424), (-0.8315, 0.5556, 0.7424), (-0.7071, 0.7071, 0.7424), (-0.5556, 0.8315, 0.7424), (-0.3827, 0.9239, 0.7424), (-0.1951, 0.9808, 0.7424), (0.0, 1.0, 0.7424), (0.1951, 0.9808, 0.596), (0.3827, 0.9239, 0.596), (0.5556, 0.8315, 0.596), (0.7071, 0.7071, 0.596), (0.8315, 0.5556, 0.596), (0.9239, 0.3827, 0.596), (0.9808, 0.1951, 0.596), (1.0, 7.55e-08, 0.596), (0.9808, -0.1951, 0.596), (0.9239, -0.3827, 0.596), (0.8315, -0.5556, 0.596), (0.7071, -0.7071, 0.596), (0.5556, -0.8315, 0.596), (0.3827, -0.9239, 0.596), (0.1951, -0.9808, 0.596), (-3.258e-07, -1.0, 0.596), (-0.1951, -0.9808, 0.596), (-0.3827, -0.9239, 0.596), (-0.5556, -0.8315, 0.596), (-0.7071, -0.7071, 0.596), (-0.8315, -0.5556, 0.596), (-0.9239, -0.3827, 0.596), (-0.9808, -0.1951, 0.596), (-1.0, 9.656e-07, 0.596), (-0.9808, 0.1951, 0.596), (-0.9239, 0.3827, 0.596), (-0.8315, 0.5556, 0.596), (-0.7071, 0.7071, 0.596), (-0.5556, 0.8315, 0.596), (-0.3827, 0.9239, 0.596), (-0.1951, 0.9808, 0.596), (0.0, 1.0, 0.596), (0.1951, 0.9808, 0.4504), (0.3827, 0.9239, 0.4504), (0.5556, 0.8315, 0.4504), (0.7071, 0.7071, 0.4504), (0.8315, 0.5556, 0.4504), (0.9239, 0.3827, 0.4504), (0.9808, 0.1951, 0.4504), (1.0, 7.55e-08, 0.4504), (0.9808, -0.1951, 0.4504), (0.9239, -0.3827, 0.4504), (0.8315, -0.5556, 0.4504), (0.7071, -0.7071, 0.4504), (0.5556, -0.8315, 0.4504), (0.3827, -0.9239, 0.4504), (0.1951, -0.9808, 0.4504), (-3.258e-07, -1.0, 0.4504), (-0.1951, -0.9808, 0.4504), (-0.3827, -0.9239, 0.4504), (-0.5556, -0.8315, 0.4504), (-0.7071, -0.7071, 0.4504), (-0.8315, -0.5556, 0.4504), (-0.9239, -0.3827, 0.4504), (-0.9808, -0.1951, 0.4504), (-1.0, 9.656e-07, 0.4504), (-0.9808, 0.1951, 0.4504), (-0.9239, 0.3827, 0.4504), (-0.8315, 0.5556, 0.4504), (-0.7071, 0.7071, 0.4504), (-0.5556, 0.8315, 0.4504), (-0.3827, 0.9239, 0.4504), (-0.1951, 0.9808, 0.4504), (0.0, 1.0, 0.4504), (0.1951, 0.9808, 0.2915), (0.3827, 0.9239, 0.2915), (0.5556, 0.8315, 0.2915), (0.7071, 0.7071, 0.2915), (0.8315, 0.5556, 0.2915), (0.9239, 0.3827, 0.2915), (0.9808, 0.1951, 0.2915), (1.0, 7.55e-08, 0.2915), (0.9808, -0.1951, 0.2915), (0.9239, -0.3827, 0.2915), (0.8315, -0.5556, 0.2915), (0.7071, -0.7071, 0.2915), (0.5556, -0.8315, 0.2915), (0.3827, -0.9239, 0.2915), (0.1951, -0.9808, 0.2915), (-3.258e-07, -1.0, 0.2915), (-0.1951, -0.9808, 0.2915), (-0.3827, -0.9239, 0.2915), (-0.5556, -0.8315, 0.2915), (-0.7071, -0.7071, 0.2915), (-0.8315, -0.5556, 0.2915), (-0.9239, -0.3827, 0.2915), (-0.9808, -0.1951, 0.2915), (-1.0, 9.656e-07, 0.2915), (-0.9808, 0.1951, 0.2915), (-0.9239, 0.3827, 0.2915), (-0.8315, 0.5556, 0.2915), (-0.7071, 0.7071, 0.2915), (-0.5556, 0.8315, 0.2915), (-0.3827, 0.9239, 0.2915), (-0.1951, 0.9808, 0.2915), (0.0, 1.0, 0.2915), (0.1951, 0.9808, 0.1433), (0.3827, 0.9239, 0.1433), (0.5556, 0.8315, 0.1433), (0.7071, 0.7071, 0.1433), (0.8315, 0.5556, 0.1433), (0.9239, 0.3827, 0.1433), (0.9808, 0.1951, 0.1433), (1.0, 7.55e-08, 0.1433), (0.9808, -0.1951, 0.1433), (0.9239, -0.3827, 0.1433), (0.8315, -0.5556, 0.1433), (0.7071, -0.7071, 0.1433), (0.5556, -0.8315, 0.1433), (0.3827, -0.9239, 0.1433), (0.1951, -0.9808, 0.1433), (-3.258e-07, -1.0, 0.1433), (-0.1951, -0.9808, 0.1433), (-0.3827, -0.9239, 0.1433), (-0.5556, -0.8315, 0.1433), (-0.7071, -0.7071, 0.1433), (-0.8315, -0.5556, 0.1433), (-0.9239, -0.3827, 0.1433), (-0.9808, -0.1951, 0.1433), (-1.0, 9.656e-07, 0.1433), (-0.9808, 0.1951, 0.1433), (-0.9239, 0.3827, 0.1433), (-0.8315, 0.5556, 0.1433), (-0.7071, 0.7071, 0.1433), (-0.5556, 0.8315, 0.1433), (-0.3827, 0.9239, 0.1433), (-0.1951, 0.9808, 0.1433), (0.0, 1.0, 0.1433), (0.1951, 0.9808, 1.557), (0.3827, 0.9239, 1.557), (0.5556, 0.8315, 1.557), (0.7071, 0.7071, 1.557), (0.8315, 0.5556, 1.557), (0.9239, 0.3827, 1.557), (0.9808, 0.1951, 1.557), (1.0, 7.55e-08, 1.557), (0.9808, -0.1951, 1.557), (0.9239, -0.3827, 1.557), (0.8315, -0.5556, 1.557), (0.7071, -0.7071, 1.557), (0.5556, -0.8315, 1.557), (0.3827, -0.9239, 1.557), (0.1951, -0.9808, 1.557), (-3.258e-07, -1.0, 1.557), (-0.1951, -0.9808, 1.557), (-0.3827, -0.9239, 1.557), (-0.5556, -0.8315, 1.557), (-0.7071, -0.7071, 1.557), (-0.8315, -0.5556, 1.557), (-0.9239, -0.3827, 1.557), (-0.9808, -0.1951, 1.557), (-1.0, 9.656e-07, 1.557), (-0.9808, 0.1951, 1.557), (-0.9239, 0.3827, 1.557), (-0.8315, 0.5556, 1.557), (-0.7071, 0.7071, 1.557), (-0.5556, 0.8315, 1.557), (-0.3827, 0.9239, 1.557), (-0.1951, 0.9808, 1.557), (0.0, 1.0, 1.557), (0.0, 1.0, 1.744), (0.1951, 0.9808, 1.744), (0.3827, 0.9239, 1.744), (0.5556, 0.8315, 1.744), (0.7071, 0.7071, 1.744), (0.8315, 0.5556, 1.744), (0.9239, 0.3827, 1.744), (0.9808, 0.1951, 1.744), (1.0, 7.55e-08, 1.744), (0.9808, -0.1951, 1.744), (0.9239, -0.3827, 1.744), (0.8315, -0.5556, 1.744), (0.7071, -0.7071, 1.744), (0.5556, -0.8315, 1.744), (0.3827, -0.9239, 1.744), (0.1951, -0.9808, 1.744), (-3.258e-07, -1.0, 1.744), (-0.1951, -0.9808, 1.744), (-0.3827, -0.9239, 1.744), (-0.5556, -0.8315, 1.744), (-0.7071, -0.7071, 1.744), (-0.8315, -0.5556, 1.744), (-0.9239, -0.3827, 1.744), (-0.9808, -0.1951, 1.744), (-1.0, 9.656e-07, 1.744), (-0.9808, 0.1951, 1.744), (-0.9239, 0.3827, 1.744), (-0.8315, 0.5556, 1.744), (-0.7071, 0.7071, 1.744), (-0.5556, 0.8315, 1.744), (-0.3827, 0.9239, 1.744), (-0.1951, 0.9808, 1.744), (0.0, 1.0, 1.919), (0.1951, 0.9808, 1.919), (0.3827, 0.9239, 1.919), (0.5556, 0.8315, 1.919), (0.7071, 0.7071, 1.919), (0.8315, 0.5556, 1.919), (0.9239, 0.3827, 1.919), (0.9808, 0.1951, 1.919), (1.0, 7.55e-08, 1.919), (0.9808, -0.1951, 1.919), (0.9239, -0.3827, 1.919), (0.8315, -0.5556, 1.919), (0.7071, -0.7071, 1.919), (0.5556, -0.8315, 1.919), (0.3827, -0.9239, 1.919), (0.1951, -0.9808, 1.919), (-3.258e-07, -1.0, 1.919), (-0.1951, -0.9808, 1.919), (-0.3827, -0.9239, 1.919), (-0.5556, -0.8315, 1.919), (-0.7071, -0.7071, 1.919), (-0.8315, -0.5556, 1.919), (-0.9239, -0.3827, 1.919), (-0.9808, -0.1951, 1.919), (-1.0, 9.656e-07, 1.919), (-0.9808, 0.1951, 1.919), (-0.9239, 0.3827, 1.919), (-0.8315, 0.5556, 1.919), (-0.7071, 0.7071, 1.919), (-0.5556, 0.8315, 1.919), (-0.3827, 0.9239, 1.919), (-0.1951, 0.9808, 1.919), (0.0, 1.0, 1.207), (0.1951, 0.9808, 1.207), (0.3827, 0.9239, 1.207), (0.5556, 0.8315, 1.207), (0.7071, 0.7071, 1.207), (0.8315, 0.5556, 1.207), (0.9239, 0.3827, 1.207), (0.9808, 0.1951, 1.207), (1.0, 7.55e-08, 1.207), (0.9808, -0.1951, 1.207), (0.9239, -0.3827, 1.207), (0.8315, -0.5556, 1.207), (0.7071, -0.7071, 1.207), (0.5556, -0.8315, 1.207), (0.3827, -0.9239, 1.207), (0.1951, -0.9808, 1.207), (-3.258e-07, -1.0, 1.207), (-0.1951, -0.9808, 1.207), (-0.3827, -0.9239, 1.207), (-0.5556, -0.8315, 1.207), (-0.7071, -0.7071, 1.207), (-0.8315, -0.5556, 1.207), (-0.9239, -0.3827, 1.207), (-0.9808, -0.1951, 1.207), (-1.0, 9.656e-07, 1.207), (-0.9808, 0.1951, 1.207), (-0.9239, 0.3827, 1.207), (-0.8315, 0.5556, 1.207), (-0.7071, 0.7071, 1.207), (-0.5556, 0.8315, 1.207), (-0.3827, 0.9239, 1.207), (-0.1951, 0.9808, 1.207), (0.0, 1.0, 1.382), (0.1951, 0.9808, 1.382), (0.3827, 0.9239, 1.382), (0.5556, 0.8315, 1.382), (0.7071, 0.7071, 1.382), (0.8315, 0.5556, 1.382), (0.9239, 0.3827, 1.382), (0.9808, 0.1951, 1.382), (1.0, 7.55e-08, 1.382), (0.9808, -0.1951, 1.382), (0.9239, -0.3827, 1.382), (0.8315, -0.5556, 1.382), (0.7071, -0.7071, 1.382), (0.5556, -0.8315, 1.382), (0.3827, -0.9239, 1.382), (0.1951, -0.9808, 1.382), (-3.258e-07, -1.0, 1.382), (-0.1951, -0.9808, 1.382), (-0.3827, -0.9239, 1.382), (-0.5556, -0.8315, 1.382), (-0.7071, -0.7071, 1.382), (-0.8315, -0.5556, 1.382), (-0.9239, -0.3827, 1.382), (-0.9808, -0.1951, 1.382), (-1.0, 9.656e-07, 1.382), (-0.9808, 0.1951, 1.382), (-0.9239, 0.3827, 1.382), (-0.8315, 0.5556, 1.382), (-0.7071, 0.7071, 1.382), (-0.5556, 0.8315, 1.382), (-0.3827, 0.9239, 1.382), (-0.1951, 0.9808, 1.382), (0.1951, 0.9808, 1.019), (0.3827, 0.9239, 1.019), (0.5556, 0.8315, 1.019), (0.7071, 0.7071, 1.019), (0.8315, 0.5556, 1.019), (0.9239, 0.3827, 1.019), (0.9808, 0.1951, 1.019), (1.0, 7.55e-08, 1.019), (0.9808, -0.1951, 1.019), (0.9239, -0.3827, 1.019), (0.8315, -0.5556, 1.019), (0.7071, -0.7071, 1.019), (0.5556, -0.8315, 1.019), (0.3827, -0.9239, 1.019), (0.1951, -0.9808, 1.019), (-3.258e-07, -1.0, 1.019), (-0.1951, -0.9808, 1.019), (-0.3827, -0.9239, 1.019), (-0.5556, -0.8315, 1.019), (-0.7071, -0.7071, 1.019), (-0.8315, -0.5556, 1.019), (-0.9239, -0.3827, 1.019), (-0.9808, -0.1951, 1.019), (-1.0, 9.656e-07, 1.019), (-0.9808, 0.1951, 1.019), (-0.9239, 0.3827, 1.019), (-0.8315, 0.5556, 1.019), (-0.7071, 0.7071, 1.019), (-0.5556, 0.8315, 1.019), (-0.3827, 0.9239, 1.019), (-0.1951, 0.9808, 1.019), (0.0, 1.0, 1.019), (0.0, 1.0, 0.8367), (0.1951, 0.9808, 0.8367), (0.3827, 0.9239, 0.8367), (0.5556, 0.8315, 0.8367), (0.7071, 0.7071, 0.8367), (0.8315, 0.5556, 0.8367), (0.9239, 0.3827, 0.8367), (0.9808, 0.1951, 0.8367), (1.0, 7.55e-08, 0.8367), (0.9808, -0.1951, 0.8367), (0.9239, -0.3827, 0.8367), (0.8315, -0.5556, 0.8367), (0.7071, -0.7071, 0.8367), (0.5556, -0.8315, 0.8367), (0.3827, -0.9239, 0.8367), (0.1951, -0.9808, 0.8367), (-3.258e-07, -1.0, 0.8367), (-0.1951, -0.9808, 0.8367), (-0.3827, -0.9239, 0.8367), (-0.5556, -0.8315, 0.8367), (-0.7071, -0.7071, 0.8367), (-0.8315, -0.5556, 0.8367), (-0.9239, -0.3827, 0.8367), (-0.9808, -0.1951, 0.8367), (-1.0, 9.656e-07, 0.8367), (-0.9808, 0.1951, 0.8367), (-0.9239, 0.3827, 0.8367), (-0.8315, 0.5556, 0.8367), (-0.7071, 0.7071, 0.8367), (-0.5556, 0.8315, 0.8367), (-0.3827, 0.9239, 0.8367), (-0.1951, 0.9808, 0.8367), (0.0, 1.0, 0.3614), (0.1951, 0.9808, 0.3614), (0.3827, 0.9239, 0.3614), (0.5556, 0.8315, 0.3614), (0.7071, 0.7071, 0.3614), (0.8315, 0.5556, 0.3614), (0.9239, 0.3827, 0.3614), (0.9808, 0.1951, 0.3614), (1.0, 7.55e-08, 0.3614), (0.9808, -0.1951, 0.3614), (0.9239, -0.3827, 0.3614), (0.8315, -0.5556, 0.3614), (0.7071, -0.7071, 0.3614), (0.5556, -0.8315, 0.3614), (0.3827, -0.9239, 0.3614), (0.1951, -0.9808, 0.3614), (-3.258e-07, -1.0, 0.3614), (-0.1951, -0.9808, 0.3614), (-0.3827, -0.9239, 0.3614), (-0.5556, -0.8315, 0.3614), (-0.7071, -0.7071, 0.3614), (-0.8315, -0.5556, 0.3614), (-0.9239, -0.3827, 0.3614), (-0.9808, -0.1951, 0.3614), (-1.0, 9.656e-07, 0.3614), (-0.9808, 0.1951, 0.3614), (-0.9239, 0.3827, 0.3614), (-0.8315, 0.5556, 0.3614), (-0.7071, 0.7071, 0.3614), (-0.5556, 0.8315, 0.3614), (-0.3827, 0.9239, 0.3614), (-0.1951, 0.9808, 0.3614), (0.0, 1.0, 0.2189), (0.1951, 0.9808, 0.2189), (0.3827, 0.9239, 0.2189), (0.5556, 0.8315, 0.2189), (0.7071, 0.7071, 0.2189), (0.8315, 0.5556, 0.2189), (0.9239, 0.3827, 0.2189), (0.9808, 0.1951, 0.2189), (1.0, 7.55e-08, 0.2189), (0.9808, -0.1951, 0.2189), (0.9239, -0.3827, 0.2189), (0.8315, -0.5556, 0.2189), (0.7071, -0.7071, 0.2189), (0.5556, -0.8315, 0.2189), (0.3827, -0.9239, 0.2189), (0.1951, -0.9808, 0.2189), (-3.258e-07, -1.0, 0.2189), (-0.1951, -0.9808, 0.2189), (-0.3827, -0.9239, 0.2189), (-0.5556, -0.8315, 0.2189), (-0.7071, -0.7071, 0.2189), (-0.8315, -0.5556, 0.2189), (-0.9239, -0.3827, 0.2189), (-0.9808, -0.1951, 0.2189), (-1.0, 9.656e-07, 0.2189), (-0.9808, 0.1951, 0.2189), (-0.9239, 0.3827, 0.2189), (-0.8315, 0.5556, 0.2189), (-0.7071, 0.7071, 0.2189), (-0.5556, 0.8315, 0.2189), (-0.3827, 0.9239, 0.2189), (-0.1951, 0.9808, 0.2189)], [], [(64, 1, 3, 65), (65, 3, 5, 66), (66, 5, 7, 67), (67, 7, 9, 68), (68, 9, 11, 69), (69, 11, 13, 70), (70, 13, 15, 71), (71, 15, 17, 72), (72, 17, 19, 73), (73, 19, 21, 74), (74, 21, 23, 75), (75, 23, 25, 76), (76, 25, 27, 77), (77, 27, 29, 78), (78, 29, 31, 79), (79, 31, 33, 80), (80, 33, 35, 81), (81, 35, 37, 82), (82, 37, 39, 83), (83, 39, 41, 84), (84, 41, 43, 85), (85, 43, 45, 86), (86, 45, 47, 87), (87, 47, 49, 88), (88, 49, 51, 89), (89, 51, 53, 90), (90, 53, 55, 91), (91, 55, 57, 92), (92, 57, 59, 93), (93, 59, 61, 94), (3, 1, 63, 61, 59, 57, 55, 53, 51, 49, 47, 45, 43, 41, 39, 37, 35, 33, 31, 29, 27, 25, 23, 21, 19, 17, 15, 13, 11, 9, 7, 5), (94, 61, 63, 95), (95, 63, 1, 64), (0, 2, 4, 6, 8, 10, 12, 14, 16, 18, 20, 22, 24, 26, 28, 30, 32, 34, 36, 38, 40, 42, 44, 46, 48, 50, 52, 54, 56, 58, 60, 62), (543, 95, 64, 512), (542, 94, 95, 543), (541, 93, 94, 542), (540, 92, 93, 541), (539, 91, 92, 540), (538, 90, 91, 539), (537, 89, 90, 538), (536, 88, 89, 537), (535, 87, 88, 536), (534, 86, 87, 535), (533, 85, 86, 534), (532, 84, 85, 533), (531, 83, 84, 532), (530, 82, 83, 531), (529, 81, 82, 530), (528, 80, 81, 529), (527, 79, 80, 528), (526, 78, 79, 527), (525, 77, 78, 526), (524, 76, 77, 525), (523, 75, 76, 524), (522, 74, 75, 523), (521, 73, 74, 522), (520, 72, 73, 521), (519, 71, 72, 520), (518, 70, 71, 519), (517, 69, 70, 518), (516, 68, 69, 517), (515, 67, 68, 516), (514, 66, 67, 515), (513, 65, 66, 514), (512, 64, 65, 513), (480, 127, 96, 481), (481, 96, 97, 482), (482, 97, 98, 483), (483, 98, 99, 484), (484, 99, 100, 485), (485, 100, 101, 486), (486, 101, 102, 487), (487, 102, 103, 488), (488, 103, 104, 489), (489, 104, 105, 490), (490, 105, 106, 491), (491, 106, 107, 492), (492, 107, 108, 493), (493, 108, 109, 494), (494, 109, 110, 495), (495, 110, 111, 496), (496, 111, 112, 497), (497, 112, 113, 498), (498, 113, 114, 499), (499, 114, 115, 500), (500, 115, 116, 501), (501, 116, 117, 502), (502, 117, 118, 503), (503, 118, 119, 504), (504, 119, 120, 505), (505, 120, 121, 506), (506, 121, 122, 507), (507, 122, 123, 508), (508, 123, 124, 509), (509, 124, 125, 510), (510, 125, 126, 511), (511, 126, 127, 480), (671, 158, 159, 640), (670, 157, 158, 671), (669, 156, 157, 670), (668, 155, 156, 669), (667, 154, 155, 668), (666, 153, 154, 667), (665, 152, 153, 666), (664, 151, 152, 665), (663, 150, 151, 664), (662, 149, 150, 663), (661, 148, 149, 662), (660, 147, 148, 661), (659, 146, 147, 660), (658, 145, 146, 659), (657, 144, 145, 658), (656, 143, 144, 657), (655, 142, 143, 656), (654, 141, 142, 655), (653, 140, 141, 654), (652, 139, 140, 653), (651, 138, 139, 652), (650, 137, 138, 651), (649, 136, 137, 650), (648, 135, 136, 649), (647, 134, 135, 648), (646, 133, 134, 647), (645, 132, 133, 646), (644, 131, 132, 645), (643, 130, 131, 644), (642, 129, 130, 643), (641, 128, 129, 642), (640, 159, 128, 641), (607, 191, 160, 576), (606, 190, 191, 607), (605, 189, 190, 606), (604, 188, 189, 605), (603, 187, 188, 604), (602, 186, 187, 603), (601, 185, 186, 602), (600, 184, 185, 601), (599, 183, 184, 600), (598, 182, 183, 599), (597, 181, 182, 598), (596, 180, 181, 597), (595, 179, 180, 596), (594, 178, 179, 595), (593, 177, 178, 594), (592, 176, 177, 593), (591, 175, 176, 592), (590, 174, 175, 591), (589, 173, 174, 590), (588, 172, 173, 589), (587, 171, 172, 588), (586, 170, 171, 587), (585, 169, 170, 586), (584, 168, 169, 585), (583, 167, 168, 584), (582, 166, 167, 583), (581, 165, 166, 582), (580, 164, 165, 581), (579, 163, 164, 580), (578, 162, 163, 579), (577, 161, 162, 578), (576, 160, 161, 577), (478, 223, 192, 479), (477, 222, 223, 478), (476, 221, 222, 477), (475, 220, 221, 476), (474, 219, 220, 475), (473, 218, 219, 474), (472, 217, 218, 473), (471, 216, 217, 472), (470, 215, 216, 471), (469, 214, 215, 470), (468, 213, 214, 469), (467, 212, 213, 468), (466, 211, 212, 467), (465, 210, 211, 466), (464, 209, 210, 465), (463, 208, 209, 464), (462, 207, 208, 463), (461, 206, 207, 462), (460, 205, 206, 461), (459, 204, 205, 460), (458, 203, 204, 459), (457, 202, 203, 458), (456, 201, 202, 457), (455, 200, 201, 456), (454, 199, 200, 455), (453, 198, 199, 454), (452, 197, 198, 453), (451, 196, 197, 452), (450, 195, 196, 451), (449, 194, 195, 450), (448, 193, 194, 449), (479, 192, 193, 448), (544, 255, 224, 545), (545, 224, 225, 546), (546, 225, 226, 547), (547, 226, 227, 548), (548, 227, 228, 549), (549, 228, 229, 550), (550, 229, 230, 551), (551, 230, 231, 552), (552, 231, 232, 553), (553, 232, 233, 554), (554, 233, 234, 555), (555, 234, 235, 556), (556, 235, 236, 557), (557, 236, 237, 558), (558, 237, 238, 559), (559, 238, 239, 560), (560, 239, 240, 561), (561, 240, 241, 562), (562, 241, 242, 563), (563, 242, 243, 564), (564, 243, 244, 565), (565, 244, 245, 566), (566, 245, 246, 567), (567, 246, 247, 568), (568, 247, 248, 569), (569, 248, 249, 570), (570, 249, 250, 571), (571, 250, 251, 572), (572, 251, 252, 573), (573, 252, 253, 574), (574, 253, 254, 575), (575, 254, 255, 544), (638, 286, 287, 639), (637, 285, 286, 638), (636, 284, 285, 637), (635, 283, 284, 636), (634, 282, 283, 635), (633, 281, 282, 634), (632, 280, 281, 633), (631, 279, 280, 632), (630, 278, 279, 631), (629, 277, 278, 630), (628, 276, 277, 629), (627, 275, 276, 628), (626, 274, 275, 627), (625, 273, 274, 626), (624, 272, 273, 625), (623, 271, 272, 624), (622, 270, 271, 623), (621, 269, 270, 622), (620, 268, 269, 621), (619, 267, 268, 620), (618, 266, 267, 619), (617, 265, 266, 618), (616, 264, 265, 617), (615, 263, 264, 616), (614, 262, 263, 615), (613, 261, 262, 614), (612, 260, 261, 613), (611, 259, 260, 612), (610, 258, 259, 611), (609, 257, 258, 610), (608, 256, 257, 609), (639, 287, 256, 608), (351, 319, 288, 320), (320, 288, 289, 321), (321, 289, 290, 322), (322, 290, 291, 323), (323, 291, 292, 324), (324, 292, 293, 325), (325, 293, 294, 326), (326, 294, 295, 327), (327, 295, 296, 328), (328, 296, 297, 329), (329, 297, 298, 330), (330, 298, 299, 331), (331, 299, 300, 332), (332, 300, 301, 333), (333, 301, 302, 334), (334, 302, 303, 335), (335, 303, 304, 336), (336, 304, 305, 337), (337, 305, 306, 338), (338, 306, 307, 339), (339, 307, 308, 340), (340, 308, 309, 341), (341, 309, 310, 342), (342, 310, 311, 343), (343, 311, 312, 344), (344, 312, 313, 345), (345, 313, 314, 346), (346, 314, 315, 347), (347, 315, 316, 348), (348, 316, 317, 349), (349, 317, 318, 350), (350, 318, 319, 351), (382, 350, 351, 383), (381, 349, 350, 382), (380, 348, 349, 381), (379, 347, 348, 380), (378, 346, 347, 379), (377, 345, 346, 378), (376, 344, 345, 377), (375, 343, 344, 376), (374, 342, 343, 375), (373, 341, 342, 374), (372, 340, 341, 373), (371, 339, 340, 372), (370, 338, 339, 371), (369, 337, 338, 370), (368, 336, 337, 369), (367, 335, 336, 368), (366, 334, 335, 367), (365, 333, 334, 366), (364, 332, 333, 365), (363, 331, 332, 364), (362, 330, 331, 363), (361, 329, 330, 362), (360, 328, 329, 361), (359, 327, 328, 360), (358, 326, 327, 359), (357, 325, 326, 358), (356, 324, 325, 357), (355, 323, 324, 356), (354, 322, 323, 355), (353, 321, 322, 354), (352, 320, 321, 353), (383, 351, 320, 352), (672, 383, 352, 673), (673, 352, 353, 674), (674, 353, 354, 675), (675, 354, 355, 676), (676, 355, 356, 677), (677, 356, 357, 678), (678, 357, 358, 679), (679, 358, 359, 680), (680, 359, 360, 681), (681, 360, 361, 682), (682, 361, 362, 683), (683, 362, 363, 684), (684, 363, 364, 685), (685, 364, 365, 686), (686, 365, 366, 687), (687, 366, 367, 688), (688, 367, 368, 689), (689, 368, 369, 690), (690, 369, 370, 691), (691, 370, 371, 692), (692, 371, 372, 693), (693, 372, 373, 694), (694, 373, 374, 695), (695, 374, 375, 696), (696, 375, 376, 697), (697, 376, 377, 698), (698, 377, 378, 699), (699, 378, 379, 700), (700, 379, 380, 701), (701, 380, 381, 702), (702, 381, 382, 703), (703, 382, 383, 672), (735, 414, 415, 704), (734, 413, 414, 735), (733, 412, 413, 734), (732, 411, 412, 733), (731, 410, 411, 732), (730, 409, 410, 731), (729, 408, 409, 730), (728, 407, 408, 729), (727, 406, 407, 728), (726, 405, 406, 727), (725, 404, 405, 726), (724, 403, 404, 725), (723, 402, 403, 724), (722, 401, 402, 723), (721, 400, 401, 722), (720, 399, 400, 721), (719, 398, 399, 720), (718, 397, 398, 719), (717, 396, 397, 718), (716, 395, 396, 717), (715, 394, 395, 716), (714, 393, 394, 715), (713, 392, 393, 714), (712, 391, 392, 713), (711, 390, 391, 712), (710, 389, 390, 711), (709, 388, 389, 710), (708, 387, 388, 709), (707, 386, 387, 708), (706, 385, 386, 707), (705, 384, 385, 706), (704, 415, 384, 705), (0, 447, 416, 2), (2, 416, 417, 4), (4, 417, 418, 6), (6, 418, 419, 8), (8, 419, 420, 10), (10, 420, 421, 12), (12, 421, 422, 14), (14, 422, 423, 16), (16, 423, 424, 18), (18, 424, 425, 20), (20, 425, 426, 22), (22, 426, 427, 24), (24, 427, 428, 26), (26, 428, 429, 28), (28, 429, 430, 30), (30, 430, 431, 32), (32, 431, 432, 34), (34, 432, 433, 36), (36, 433, 434, 38), (38, 434, 435, 40), (40, 435, 436, 42), (42, 436, 437, 44), (44, 437, 438, 46), (46, 438, 439, 48), (48, 439, 440, 50), (50, 440, 441, 52), (52, 441, 442, 54), (54, 442, 443, 56), (56, 443, 444, 58), (58, 444, 445, 60), (60, 445, 446, 62), (62, 446, 447, 0), (160, 479, 448, 161), (161, 448, 449, 162), (162, 449, 450, 163), (163, 450, 451, 164), (164, 451, 452, 165), (165, 452, 453, 166), (166, 453, 454, 167), (167, 454, 455, 168), (168, 455, 456, 169), (169, 456, 457, 170), (170, 457, 458, 171), (171, 458, 459, 172), (172, 459, 460, 173), (173, 460, 461, 174), (174, 461, 462, 175), (175, 462, 463, 176), (176, 463, 464, 177), (177, 464, 465, 178), (178, 465, 466, 179), (179, 466, 467, 180), (180, 467, 468, 181), (181, 468, 469, 182), (182, 469, 470, 183), (183, 470, 471, 184), (184, 471, 472, 185), (185, 472, 473, 186), (186, 473, 474, 187), (187, 474, 475, 188), (188, 475, 476, 189), (189, 476, 477, 190), (190, 477, 478, 191), (191, 478, 479, 160), (223, 511, 480, 192), (222, 510, 511, 223), (221, 509, 510, 222), (220, 508, 509, 221), (219, 507, 508, 220), (218, 506, 507, 219), (217, 505, 506, 218), (216, 504, 505, 217), (215, 503, 504, 216), (214, 502, 503, 215), (213, 501, 502, 214), (212, 500, 501, 213), (211, 499, 500, 212), (210, 498, 499, 211), (209, 497, 498, 210), (208, 496, 497, 209), (207, 495, 496, 208), (206, 494, 495, 207), (205, 493, 494, 206), (204, 492, 493, 205), (203, 491, 492, 204), (202, 490, 491, 203), (201, 489, 490, 202), (200, 488, 489, 201), (199, 487, 488, 200), (198, 486, 487, 199), (197, 485, 486, 198), (196, 484, 485, 197), (195, 483, 484, 196), (194, 482, 483, 195), (193, 481, 482, 194), (192, 480, 481, 193), (127, 512, 513, 96), (96, 513, 514, 97), (97, 514, 515, 98), (98, 515, 516, 99), (99, 516, 517, 100), (100, 517, 518, 101), (101, 518, 519, 102), (102, 519, 520, 103), (103, 520, 521, 104), (104, 521, 522, 105), (105, 522, 523, 106), (106, 523, 524, 107), (107, 524, 525, 108), (108, 525, 526, 109), (109, 526, 527, 110), (110, 527, 528, 111), (111, 528, 529, 112), (112, 529, 530, 113), (113, 530, 531, 114), (114, 531, 532, 115), (115, 532, 533, 116), (116, 533, 534, 117), (117, 534, 535, 118), (118, 535, 536, 119), (119, 536, 537, 120), (120, 537, 538, 121), (121, 538, 539, 122), (122, 539, 540, 123), (123, 540, 541, 124), (124, 541, 542, 125), (125, 542, 543, 126), (126, 543, 512, 127), (286, 575, 544, 287), (285, 574, 575, 286), (284, 573, 574, 285), (283, 572, 573, 284), (282, 571, 572, 283), (281, 570, 571, 282), (280, 569, 570, 281), (279, 568, 569, 280), (278, 567, 568, 279), (277, 566, 567, 278), (276, 565, 566, 277), (275, 564, 565, 276), (274, 563, 564, 275), (273, 562, 563, 274), (272, 561, 562, 273), (271, 560, 561, 272), (270, 559, 560, 271), (269, 558, 559, 270), (268, 557, 558, 269), (267, 556, 557, 268), (266, 555, 556, 267), (265, 554, 555, 266), (264, 553, 554, 265), (263, 552, 553, 264), (262, 551, 552, 263), (261, 550, 551, 262), (260, 549, 550, 261), (259, 548, 549, 260), (258, 547, 548, 259), (257, 546, 547, 258), (256, 545, 546, 257), (287, 544, 545, 256), (255, 576, 577, 224), (224, 577, 578, 225), (225, 578, 579, 226), (226, 579, 580, 227), (227, 580, 581, 228), (228, 581, 582, 229), (229, 582, 583, 230), (230, 583, 584, 231), (231, 584, 585, 232), (232, 585, 586, 233), (233, 586, 587, 234), (234, 587, 588, 235), (235, 588, 589, 236), (236, 589, 590, 237), (237, 590, 591, 238), (238, 591, 592, 239), (239, 592, 593, 240), (240, 593, 594, 241), (241, 594, 595, 242), (242, 595, 596, 243), (243, 596, 597, 244), (244, 597, 598, 245), (245, 598, 599, 246), (246, 599, 600, 247), (247, 600, 601, 248), (248, 601, 602, 249), (249, 602, 603, 250), (250, 603, 604, 251), (251, 604, 605, 252), (252, 605, 606, 253), (253, 606, 607, 254), (254, 607, 576, 255), (159, 639, 608, 128), (128, 608, 609, 129), (129, 609, 610, 130), (130, 610, 611, 131), (131, 611, 612, 132), (132, 612, 613, 133), (133, 613, 614, 134), (134, 614, 615, 135), (135, 615, 616, 136), (136, 616, 617, 137), (137, 617, 618, 138), (138, 618, 619, 139), (139, 619, 620, 140), (140, 620, 621, 141), (141, 621, 622, 142), (142, 622, 623, 143), (143, 623, 624, 144), (144, 624, 625, 145), (145, 625, 626, 146), (146, 626, 627, 147), (147, 627, 628, 148), (148, 628, 629, 149), (149, 629, 630, 150), (150, 630, 631, 151), (151, 631, 632, 152), (152, 632, 633, 153), (153, 633, 634, 154), (154, 634, 635, 155), (155, 635, 636, 156), (156, 636, 637, 157), (157, 637, 638, 158), (158, 638, 639, 159), (319, 640, 641, 288), (288, 641, 642, 289), (289, 642, 643, 290), (290, 643, 644, 291), (291, 644, 645, 292), (292, 645, 646, 293), (293, 646, 647, 294), (294, 647, 648, 295), (295, 648, 649, 296), (296, 649, 650, 297), (297, 650, 651, 298), (298, 651, 652, 299), (299, 652, 653, 300), (300, 653, 654, 301), (301, 654, 655, 302), (302, 655, 656, 303), (303, 656, 657, 304), (304, 657, 658, 305), (305, 658, 659, 306), (306, 659, 660, 307), (307, 660, 661, 308), (308, 661, 662, 309), (309, 662, 663, 310), (310, 663, 664, 311), (311, 664, 665, 312), (312, 665, 666, 313), (313, 666, 667, 314), (314, 667, 668, 315), (315, 668, 669, 316), (316, 669, 670, 317), (317, 670, 671, 318), (318, 671, 640, 319), (414, 703, 672, 415), (413, 702, 703, 414), (412, 701, 702, 413), (411, 700, 701, 412), (410, 699, 700, 411), (409, 698, 699, 410), (408, 697, 698, 409), (407, 696, 697, 408), (406, 695, 696, 407), (405, 694, 695, 406), (404, 693, 694, 405), (403, 692, 693, 404), (402, 691, 692, 403), (401, 690, 691, 402), (400, 689, 690, 401), (399, 688, 689, 400), (398, 687, 688, 399), (397, 686, 687, 398), (396, 685, 686, 397), (395, 684, 685, 396), (394, 683, 684, 395), (393, 682, 683, 394), (392, 681, 682, 393), (391, 680, 681, 392), (390, 679, 680, 391), (389, 678, 679, 390), (388, 677, 678, 389), (387, 676, 677, 388), (386, 675, 676, 387), (385, 674, 675, 386), (384, 673, 674, 385), (415, 672, 673, 384), (447, 704, 705, 416), (416, 705, 706, 417), (417, 706, 707, 418), (418, 707, 708, 419), (419, 708, 709, 420), (420, 709, 710, 421), (421, 710, 711, 422), (422, 711, 712, 423), (423, 712, 713, 424), (424, 713, 714, 425), (425, 714, 715, 426), (426, 715, 716, 427), (427, 716, 717, 428), (428, 717, 718, 429), (429, 718, 719, 430), (430, 719, 720, 431), (431, 720, 721, 432), (432, 721, 722, 433), (433, 722, 723, 434), (434, 723, 724, 435), (435, 724, 725, 436), (436, 725, 726, 437), (437, 726, 727, 438), (438, 727, 728, 439), (439, 728, 729, 440), (440, 729, 730, 441), (441, 730, 731, 442), (442, 731, 732, 443), (443, 732, 733, 444), (444, 733, 734, 445), (445, 734, 735, 446), (446, 735, 704, 447)])
me_cylinder_001.polygons.foreach_set('use_smooth', [True] * 706)
me_cylinder_001.materials.append(mat_player_color)
me_cylinder_001.use_remesh_preserve_volume = False
me_cylinder_001.use_remesh_preserve_attributes = False
me_cylinder_001.use_mirror_vertex_groups = False
me_cylinder_001.update()
arm_armature_001 = bpy.data.armatures.new('Armature.001')  # bones are not reproduced

# ---- objects
ob_long_slide_platform_001 = bpy.data.objects.new('Long Slide Platform.001', me_cube_013)
ob_small_platform_002 = bpy.data.objects.new('Small platform.002', me_cube_012)
ob_long_slide_platform = bpy.data.objects.new('Long Slide Platform', me_cube_011)
ob_long_platform_001 = bpy.data.objects.new('Long platform.001', me_cube_010)
ob_small_platform_000 = bpy.data.objects.new('Small platform.000', me_cube_008)
ob_player_001 = bpy.data.objects.new('Player.001', None)
ob_long_platform = bpy.data.objects.new('Long platform', me_cube_006)
ob_small_platform_001 = bpy.data.objects.new('Small platform.001', me_cube_005)
ob_hill_incline_001 = bpy.data.objects.new('hill incline.001', me_cube_003)
ob_hill_incline = bpy.data.objects.new('hill incline', me_cube_002)
ob_sun = bpy.data.objects.new('Sun', light_sun)
ob_ground = bpy.data.objects.new('Ground', me_plane_001)
ob_long_slide_platform_1 = bpy.data.objects.new('Long Slide Platform', None)
ob_player = bpy.data.objects.new('Player', me_cube)
ob_platform_surface_empty = bpy.data.objects.new('Platform Surface Empty', None)
ob_cone_001 = bpy.data.objects.new('Cone.001', me_cone_001)
ob_ledge_empty = bpy.data.objects.new('Ledge Empty', None)
ob_cone = bpy.data.objects.new('Cone', me_cone)
ob_player_rig = bpy.data.objects.new('Player Rig', arm_armature_001)
ob_rig_empty = bpy.data.objects.new('Rig Empty', None)
ob_plaform_probe_empty = bpy.data.objects.new('Plaform Probe Empty', None)
ob_head_volume = bpy.data.objects.new('Head Volume', me_sphere)
ob_player_lamp = bpy.data.objects.new('Player Lamp', light_point_001)
ob_player_mesh = bpy.data.objects.new('Player Mesh', me_cylinder_001)

# ---- transforms, parenting, visibility, modifiers, constraints
ob_long_slide_platform_001.location = (-1.019, 15.1, 25.33)
ob_long_slide_platform_001.scale = (1.0, 2.839, 1.341)
ob_long_slide_platform_001.lineart.crease_threshold = 0.0
ob_small_platform_002.location = (-0.1751, 10.52, 28.5)
ob_small_platform_002.scale = (1.0, 1.0, 1.341)
ob_small_platform_002.lineart.crease_threshold = 0.0
ob_long_slide_platform.location = (-1.019, 7.622, 21.52)
ob_long_slide_platform.scale = (1.0, 2.839, 1.341)
ob_long_slide_platform.lineart.crease_threshold = 0.0
ob_long_platform_001.location = (-1.085, -5.007, 28.02)
ob_long_platform_001.scale = (1.0, 2.839, 1.341)
ob_long_platform_001.lineart.crease_threshold = 0.0
ob_small_platform_000.location = (-0.1751, 3.544, 28.5)
ob_small_platform_000.scale = (1.0, 1.0, 1.341)
ob_small_platform_000.lineart.crease_threshold = 0.0
ob_player_001.location = (-0.9487, -16.07, 33.57)
ob_player_001.empty_image_offset = (0.0, 0.0)
ob_player_001.show_instancer_for_render = False
ob_player_001.instance_type = 'COLLECTION'
ob_player_001.lineart.crease_threshold = 0.0
ob_long_platform.location = (-0.3145, 11.91, 17.95)
ob_long_platform.scale = (1.0, 2.839, 1.341)
ob_long_platform.lineart.crease_threshold = 0.0
ob_small_platform_001.location = (-0.7811, -9.499, 18.09)
ob_small_platform_001.scale = (1.0, 1.0, 1.341)
ob_small_platform_001.lineart.crease_threshold = 0.0
ob_hill_incline_001.location = (-1.39, 60.61, 1.339)
ob_hill_incline_001.rotation_euler = (0.0, -0.0, 3.142)
ob_hill_incline_001.scale = (1.866, 1.866, 2.265)
ob_hill_incline_001.lock_rotations_4d = False
ob_hill_incline_001.empty_display_type = 'ARROWS'
ob_hill_incline_001.lineart.crease_threshold = 0.0
ob_hill_incline.location = (-1.39, -82.84, 0.9109)
ob_hill_incline.scale = (3.089, 3.089, 3.748)
ob_hill_incline.lock_rotations_4d = False
ob_hill_incline.empty_display_type = 'ARROWS'
ob_hill_incline.lineart.crease_threshold = 0.0
ob_sun.location = (29.46, 25.55, 49.08)
ob_sun.rotation_euler = (-6.364, 0.0278, -0.05585)
ob_sun.lineart.crease_threshold = 0.0
ob_ground.location = (0.7569, -2.716, -0.6343)
ob_ground.scale = (44.9, 155.8, 1.0)
ob_ground.lineart.crease_threshold = 0.0
ob_long_slide_platform_1.location = (0.0, 0.0, 0.0)
ob_player.location = (0.0, 0.0, 0.0)
ob_player.rotation_euler = (0.0, 0.0, -1.571)
ob_player.hide_render = True
ob_player.display_type = 'WIRE'
ob_player.show_name = True
ob_player.lineart.crease_threshold = 0.0
ob_platform_surface_empty.parent = ob_player
ob_platform_surface_empty.matrix_parent_inverse = Matrix(((-1.629e-07, -1.0, 0.0, 0.0), (1.0, -1.629e-07, 0.0, 0.0), (0.0, 0.0, 1.0, 0.0), (0.0, 0.0, 0.0, 1.0)))
ob_platform_surface_empty.location = (-0.03097, 7.547, -0.615)
ob_platform_surface_empty.rotation_euler = (1.571, 7.994e-15, 7.994e-15)
ob_platform_surface_empty.empty_display_type = 'CIRCLE'
ob_platform_surface_empty.empty_image_offset = (0.0, 0.0)
ob_platform_surface_empty.show_name = True
ob_platform_surface_empty.lineart.crease_threshold = 0.0
ob_cone_001.parent = ob_platform_surface_empty
ob_cone_001.matrix_parent_inverse = Matrix(((1.0, 0.0, 0.0, 0.01362), (1.776e-15, -4.47e-08, 1.0, 0.5802), (-7.765e-23, -1.0, -4.371e-08, 7.215), (0.0, 0.0, 0.0, 1.0)))
ob_cone_001.location = (-0.01362, 7.215, -0.3326)
ob_cone_001.scale = (0.2448, 0.2448, 0.2448)
ob_cone_001.lineart.crease_threshold = 0.0
ob_ledge_empty.parent = ob_player
ob_ledge_empty.matrix_parent_inverse = Matrix(((-1.629e-07, -1.0, 0.0, 0.0), (1.0, -1.629e-07, 0.0, 0.0), (0.0, 0.0, 1.0, 0.0), (0.0, 0.0, 0.0, 1.0)))
ob_ledge_empty.location = (-0.03097, 2.247, 2.102)
ob_ledge_empty.rotation_euler = (1.571, 7.994e-15, 7.994e-15)
ob_ledge_empty.empty_display_type = 'CIRCLE'
ob_ledge_empty.empty_image_offset = (0.0, 0.0)
ob_ledge_empty.show_name = True
ob_ledge_empty.lineart.crease_threshold = 0.0
ob_cone.parent = ob_ledge_empty
ob_cone.matrix_parent_inverse = Matrix(((1.0, 0.0, 0.0, 0.01362), (1.776e-15, 0.0, 1.0, -2.187), (-1.059e-22, -1.0, -5.96e-08, 1.915), (0.0, 0.0, 0.0, 1.0)))
ob_cone.location = (-0.01362, 1.865, 2.468)
ob_cone.scale = (0.2811, 0.2811, 0.2811)
ob_cone.lineart.crease_threshold = 0.0
ob_player_rig.parent = ob_player
ob_player_rig.matrix_parent_inverse = Matrix(((-1.629e-07, -1.0, 0.0, 0.0), (1.0, -1.629e-07, 0.0, 0.0), (0.0, 0.0, 1.0, 0.0), (0.0, 0.0, 0.0, 1.0)))
ob_player_rig.location = (0.0, 0.0, -0.5735)
ob_player_rig.scale = (0.4993, 0.4993, 0.4993)
ob_player_rig.lineart.crease_threshold = 0.0
ob_rig_empty.parent = ob_player_rig
ob_rig_empty.matrix_parent_inverse = Matrix(((2.003, 0.0, 0.0, 0.0), (0.0, 2.003, 0.0, 0.0), (0.0, 0.0, 2.003, 1.149), (0.0, 0.0, 0.0, 1.0)))
ob_rig_empty.location = (0.0, 0.0, 0.06189)
ob_rig_empty.empty_image_offset = (0.0, 0.0)
ob_rig_empty.lineart.crease_threshold = 0.0
ob_plaform_probe_empty.parent = ob_rig_empty
ob_plaform_probe_empty.matrix_parent_inverse = Matrix(((1.0, 0.0, 0.0, -0.01735), (0.0, 1.0, 0.0, 9.888), (0.0, 0.0, 1.0, -3.566), (0.0, 0.0, 0.0, 1.0)))
ob_plaform_probe_empty.location = (-0.03097, -2.37, 3.433)
ob_plaform_probe_empty.scale = (0.4829, 0.4829, 0.4829)
ob_plaform_probe_empty.empty_image_offset = (0.0, 0.0)
ob_plaform_probe_empty.lineart.crease_threshold = 0.0
ob_head_volume.parent = ob_player_rig
ob_head_volume.location = (-0.03333, 0.2227, 0.07671)
ob_head_volume.rotation_euler = (-0.1588, -0.3386, -0.3162)
ob_head_volume.scale = (1.599, 1.599, 1.599)
ob_head_volume.lineart.crease_threshold = 0.0
ob_player_lamp.parent = ob_head_volume
ob_player_lamp.matrix_parent_inverse = Matrix(((1.235, -0.1821, 0.3772, -2.866), (-0.2218, 0.7122, 1.07, -10.11), (-0.3553, -1.078, 0.6435, -5.602), (0.0, 0.0, 0.0, 1.0)))
ob_player_lamp.location = (-0.4747, 0.3766, 9.112)
ob_player_lamp.lineart.crease_threshold = 0.0
ob_player_mesh.parent = ob_player_rig
ob_player_mesh.matrix_parent_inverse = Matrix(((1.0, 0.0, 0.0, 0.0), (0.0, 1.0, 0.0, 0.0), (0.0, 0.0, 1.0, -0.08845), (0.0, 0.0, 0.0, 1.0)))
ob_player_mesh.location = (0.0, 0.0, -0.08536)
ob_player_mesh.scale = (1.0, 1.0, 2.65)
ob_player_mesh.lineart.crease_threshold = 0.0
_vg = ob_player_mesh.vertex_groups.new(name='Bone')
for _i, _w in zip([0, 2, 4, 6, 8, 10, 12, 14, 16, 18, 20, 22, 24, 26, 28, 30, 32, 34, 36, 38, 40, 42, 44, 46, 48, 50, 52, 54, 56, 58, 60, 62, 128, 129, 130, 131, 132, 133, 134, 135, 136, 137, 138, 139, 140, 141, 142, 143, 144, 145, 146, 147, 148, 149, 150, 151, 152, 153, 154, 155, 156, 157, 158, 159, 256, 257, 258, 259, 260, 261, 262, 263, 264, 265, 266, 267, 268, 269, 270, 271, 272, 273, 274, 275, 276, 277, 278, 279, 280, 281, 282, 283, 284, 285, 286, 287, 288, 289, 290, 291, 292, 293, 294, 295, 296, 297, 298, 299, 300, 301, 302, 303, 304, 305, 306, 307, 308, 309, 310, 311, 312, 313, 314, 315, 316, 317, 318, 319, 320, 321, 322, 323, 324, 325, 326, 327, 328, 329, 330, 331, 332, 333, 334, 335, 336, 337, 338, 339, 340, 341, 342, 343, 344, 345, 346, 347, 348, 349, 350, 351, 352, 353, 354, 355, 356, 357, 358, 359, 360, 361, 362, 363, 364, 365, 366, 367, 368, 369, 370, 371, 372, 373, 374, 375, 376, 377, 378, 379, 380, 381, 382, 383, 384, 385, 386, 387, 388, 389, 390, 391, 392, 393, 394, 395, 396, 397, 398, 399, 400, 401, 402, 403, 404, 405, 406, 407, 408, 409, 410, 411, 412, 413, 414, 415, 416, 417, 418, 419, 420, 421, 422, 423, 424, 425, 426, 427, 428, 429, 430, 431, 432, 433, 434, 435, 436, 437, 438, 439, 440, 441, 442, 443, 444, 445, 446, 447, 544, 545, 546, 547, 548, 549, 550, 551, 552, 553, 554, 555, 556, 557, 558, 559, 560, 561, 562, 563, 564, 565, 566, 567, 568, 569, 570, 571, 572, 573, 574, 575, 608, 609, 610, 611, 612, 613, 614, 615, 616, 617, 618, 619, 620, 621, 622, 623, 624, 625, 626, 627, 628, 629, 630, 631, 632, 633, 634, 635, 636, 637, 638, 639, 640, 641, 642, 643, 644, 645, 646, 647, 648, 649, 650, 651, 652, 653, 654, 655, 656, 657, 658, 659, 660, 661, 662, 663, 664, 665, 666, 667, 668, 669, 670, 671, 672, 673, 674, 675, 676, 677, 678, 679, 680, 681, 682, 683, 684, 685, 686, 687, 688, 689, 690, 691, 692, 693, 694, 695, 696, 697, 698, 699, 700, 701, 702, 703, 704, 705, 706, 707, 708, 709, 710, 711, 712, 713, 714, 715, 716, 717, 718, 719, 720, 721, 722, 723, 724, 725, 726, 727, 728, 729, 730, 731, 732, 733, 734, 735], [0.9043, 0.9193, 0.9315, 0.9417, 0.9485, 0.9543, 0.9595, 0.9645, 0.9628, 0.9612, 0.9593, 0.9572, 0.9531, 0.9484, 0.9426, 0.9358, 0.9158, 0.8931, 0.8658, 0.8327, 0.7852, 0.7476, 0.7231, 0.7236, 0.6692, 0.6507, 0.652, 0.6728, 0.729, 0.7914, 0.8423, 0.8859, 0.1196, 0.1198, 0.12, 0.1201, 0.1202, 0.1203, 0.1203, 0.1203, 0.1203, 0.1203, 0.1203, 0.1202, 0.1201, 0.1199, 0.1197, 0.1195, 0.1193, 0.119, 0.1188, 0.1185, 0.1183, 0.118, 0.1179, 0.1178, 0.1178, 0.1179, 0.1181, 0.1183, 0.1186, 0.1189, 0.1191, 0.1194, 0.04479, 0.04493, 0.04506, 0.04517, 0.04525, 0.04531, 0.04535, 0.04537, 0.04536, 0.04534, 0.04529, 0.04523, 0.04514, 0.04502, 0.04489, 0.04473, 0.04456, 0.04438, 0.0442, 0.04402, 0.04386, 0.04372, 0.04363, 0.04359, 0.0436, 0.04366, 0.04377, 0.04391, 0.04408, 0.04426, 0.04444, 0.04462, 0.3216, 0.3221, 0.3226, 0.3229, 0.3232, 0.3234, 0.3235, 0.3235, 0.3235, 0.3235, 0.3233, 0.3231, 0.3228, 0.3224, 0.322, 0.3214, 0.3207, 0.3199, 0.3191, 0.3182, 0.3174, 0.3166, 0.3161, 0.3159, 0.3159, 0.3163, 0.3169, 0.3176, 0.3185, 0.3194, 0.3202, 0.3209, 0.6763, 0.6774, 0.6783, 0.679, 0.6795, 0.6799, 0.6801, 0.6802, 0.6802, 0.6801, 0.6798, 0.6794, 0.6788, 0.6781, 0.6771, 0.6758, 0.6744, 0.6726, 0.6706, 0.6685, 0.6664, 0.6645, 0.6631, 0.6625, 0.6626, 0.6636, 0.6651, 0.6671, 0.6692, 0.6713, 0.6732, 0.6749, 0.8363, 0.8386, 0.8404, 0.8418, 0.8428, 0.8435, 0.8439, 0.8441, 0.8441, 0.8438, 0.8433, 0.8426, 0.8415, 0.84, 0.8381, 0.8355, 0.8323, 0.8284, 0.8238, 0.8185, 0.813, 0.8079, 0.8041, 0.8022, 0.8026, 0.8052, 0.8097, 0.8149, 0.8203, 0.8254, 0.8298, 0.8334, 0.911, 0.9158, 0.9194, 0.9221, 0.9242, 0.9256, 0.9265, 0.9269, 0.9267, 0.9262, 0.9252, 0.9238, 0.9217, 0.9188, 0.9148, 0.9093, 0.9022, 0.893, 0.8814, 0.867, 0.8499, 0.8315, 0.8181, 0.8112, 0.8123, 0.822, 0.8387, 0.8561, 0.872, 0.8855, 0.8963, 0.9047, 0.9278, 0.9364, 0.943, 0.9479, 0.9517, 0.9547, 0.9568, 0.957, 0.9564, 0.9552, 0.9535, 0.951, 0.9475, 0.9428, 0.9361, 0.925, 0.9107, 0.8925, 0.8691, 0.8374, 0.7941, 0.7164, 0.6817, 0.6592, 0.6577, 0.684, 0.7596, 0.8077, 0.846, 0.8768, 0.9009, 0.9166, 0.005989, 0.006082, 0.006166, 0.006239, 0.0063, 0.006349, 0.006385, 0.006408, 0.006418, 0.006417, 0.006402, 0.006375, 0.006335, 0.006283, 0.006218, 0.006141, 0.006053, 0.005957, 0.005857, 0.005755, 0.005658, 0.005572, 0.005502, 0.005454, 0.005431, 0.005436, 0.005467, 0.005523, 0.005599, 0.00569, 0.005788, 0.00589, 0.07532, 0.07544, 0.07554, 0.07563, 0.07569, 0.07574, 0.07577, 0.07578, 0.07578, 0.07576, 0.07573, 0.07567, 0.0756, 0.07551, 0.0754, 0.07528, 0.07513, 0.07498, 0.07482, 0.07467, 0.07453, 0.07441, 0.07433, 0.07429, 0.0743, 0.07435, 0.07445, 0.07457, 0.07472, 0.07487, 0.07503, 0.07518, 0.1957, 0.196, 0.1964, 0.1966, 0.1969, 0.197, 0.1972, 0.1972, 0.1973, 0.1973, 0.1972, 0.1971, 0.197, 0.1968, 0.1966, 0.1963, 0.1959, 0.1955, 0.1951, 0.1946, 0.1941, 0.1937, 0.1933, 0.193, 0.1929, 0.1929, 0.1931, 0.1934, 0.1938, 0.1943, 0.1948, 0.1952, 0.8828, 0.8874, 0.8909, 0.8936, 0.8956, 0.8971, 0.8982, 0.8988, 0.8991, 0.899, 0.8986, 0.8979, 0.8968, 0.8952, 0.8931, 0.8901, 0.8862, 0.8811, 0.8747, 0.8668, 0.8575, 0.8471, 0.8368, 0.8291, 0.8252, 0.8259, 0.8314, 0.8405, 0.8509, 0.8608, 0.8696, 0.877, 0.9155, 0.924, 0.9305, 0.9354, 0.939, 0.9418, 0.9438, 0.9451, 0.9455, 0.9452, 0.9444, 0.9432, 0.9412, 0.9386, 0.9348, 0.9295, 0.9218, 0.9117, 0.8987, 0.882, 0.8601, 0.832, 0.7969, 0.774, 0.7618, 0.7628, 0.7796, 0.8126, 0.8422, 0.8672, 0.8877, 0.9038]): _vg.add([_i], _w, 'REPLACE')
_vg = ob_player_mesh.vertex_groups.new(name='Bone.001')
for _i, _w in zip([1, 2, 3, 4, 5, 6, 7, 8, 9, 10, 11, 13, 15, 17, 18, 19, 20, 21, 22, 23, 24, 25, 26, 27, 29, 31, 33, 34, 35, 36, 37, 39, 41, 43, 45, 47, 49, 51, 53, 55, 57, 59, 61, 63, 64, 65, 66, 67, 68, 69, 70, 71, 72, 73, 74, 75, 76, 77, 78, 79, 80, 81, 82, 83, 84, 85, 86, 87, 88, 89, 90, 91, 92, 93, 94, 95, 96, 97, 98, 99, 100, 101, 102, 103, 104, 105, 106, 107, 108, 109, 110, 111, 112, 113, 114, 115, 116, 117, 118, 119, 120, 121, 122, 123, 124, 125, 126, 127, 128, 129, 130, 131, 132, 133, 134, 135, 136, 137, 138, 139, 140, 141, 142, 143, 144, 145, 146, 147, 148, 149, 150, 151, 152, 153, 154, 155, 156, 157, 158, 159, 160, 161, 162, 163, 164, 165, 166, 167, 168, 169, 170, 171, 172, 173, 174, 175, 176, 177, 178, 179, 180, 181, 182, 183, 184, 185, 186, 187, 188, 189, 190, 191, 192, 193, 194, 195, 196, 197, 198, 199, 200, 201, 202, 203, 204, 205, 206, 207, 208, 209, 210, 211, 212, 213, 214, 215, 216, 217, 218, 219, 220, 221, 222, 223, 224, 225, 226, 227, 228, 229, 230, 231, 232, 233, 234, 235, 236, 237, 238, 239, 240, 241, 242, 243, 244, 245, 246, 247, 248, 249, 250, 251, 252, 253, 254, 255, 256, 257, 258, 259, 260, 261, 262, 263, 264, 265, 266, 267, 268, 269, 270, 271, 272, 273, 274, 275, 276, 277, 278, 279, 280, 281, 282, 283, 284, 285, 286, 287, 288, 289, 290, 291, 292, 293, 294, 295, 296, 297, 298, 299, 300, 301, 302, 303, 304, 305, 306, 307, 308, 309, 310, 311, 312, 313, 314, 315, 316, 317, 318, 319, 320, 321, 322, 323, 324, 325, 326, 327, 328, 329, 330, 331, 332, 333, 334, 335, 336, 337, 338, 339, 340, 341, 342, 343, 344, 345, 346, 347, 348, 349, 350, 351, 352, 353, 354, 355, 356, 357, 358, 359, 360, 361, 362, 363, 364, 365, 366, 367, 368, 369, 370, 371, 372, 373, 374, 375, 376, 377, 378, 379, 380, 381, 382, 383, 384, 385, 386, 387, 388, 389, 390, 391, 392, 393, 394, 395, 396, 397, 398, 399, 400, 401, 402, 403, 404, 405, 406, 407, 408, 409, 410, 411, 412, 413, 414, 415, 416, 417, 418, 419, 420, 421, 422, 423, 424, 425, 426, 427, 428, 429, 430, 431, 432, 433, 434, 435, 436, 437, 438, 439, 440, 441, 442, 443, 444, 445, 446, 447, 448, 449, 450, 451, 452, 453, 454, 455, 456, 457, 458, 459, 460, 461, 462, 463, 464, 465, 466, 467, 468, 469, 470, 471, 472, 473, 474, 475, 476, 477, 478, 479, 480, 481, 482, 483, 484, 485, 486, 487, 488, 489, 490, 491, 492, 493, 494, 495, 496, 497, 498, 499, 500, 501, 502, 503, 504, 505, 506, 507, 508, 509, 510, 511, 512, 513, 514, 515, 516, 517, 518, 519, 520, 521, 522, 523, 524, 525, 526, 527, 528, 529, 530, 531, 532, 533, 534, 535, 536, 537, 538, 539, 540, 541, 542, 543, 544, 545, 546, 547, 548, 549, 550, 551, 552, 553, 554, 555, 556, 557, 558, 559, 560, 561, 562, 563, 564, 565, 566, 567, 568, 569, 570, 571, 572, 573, 574, 575, 576, 577, 578, 579, 580, 581, 582, 583, 584, 585, 586, 587, 588, 589, 590, 591, 592, 593, 594, 595, 596, 597, 598, 599, 600, 601, 602, 603, 604, 605, 606, 607, 608, 609, 610, 611, 612, 613, 614, 615, 616, 617, 618, 619, 620, 621, 622, 623, 624, 625, 626, 627, 628, 629, 630, 631, 632, 633, 634, 635, 636, 637, 638, 639, 640, 641, 642, 643, 644, 645, 646, 647, 648, 649, 650, 651, 652, 653, 654, 655, 656, 657, 658, 659, 660, 661, 662, 663, 664, 665, 666, 667, 668, 669, 670, 671, 672, 673, 674, 675, 676, 677, 678, 679, 680, 681, 682, 683, 684, 685, 686, 687, 688, 689, 690, 691, 692, 693, 694, 695, 696, 697, 698, 699, 700, 701, 702, 703, 704, 705, 706, 707, 708, 709, 710, 711, 712, 713, 714, 715, 716, 717, 718, 719, 720, 721, 722, 723, 724, 725, 726, 727, 728, 729, 730, 731, 732, 733, 734, 735], [0.0321, 0.0003794, 0.02873, 0.001291, 0.0226, 0.0009656, 0.02873, 0.001364, 0.0321, 0.0005289, 0.0335, 0.03263, 0.03329, 0.03167, 0.0006152, 0.02804, 0.0015, 0.02158, 0.00116, 0.02804, 0.001562, 0.03167, 0.0007448, 0.03329, 0.03263, 0.0335, 0.0321, 7.515e-05, 0.02873, 0.0005035, 0.0226, 0.02873, 0.0321, 0.0335, 0.03263, 0.03329, 0.03167, 0.02804, 0.02158, 0.02804, 0.03167, 0.03329, 0.03263, 0.0335, 0.05161, 0.05086, 0.05007, 0.05086, 0.05161, 0.05199, 0.05198, 0.05193, 0.05147, 0.05065, 0.04964, 0.05065, 0.05147, 0.05193, 0.05198, 0.05199, 0.05161, 0.05086, 0.05007, 0.05086, 0.05161, 0.05199, 0.05198, 0.05193, 0.05147, 0.05065, 0.04964, 0.05065, 0.05147, 0.05193, 0.05198, 0.05199, 0.09789, 0.09782, 0.09789, 0.09803, 0.09812, 0.09815, 0.0981, 0.09798, 0.09783, 0.09774, 0.09783, 0.09798, 0.0981, 0.09815, 0.09812, 0.09803, 0.09789, 0.09782, 0.09789, 0.09803, 0.09812, 0.09815, 0.0981, 0.09798, 0.09783, 0.09774, 0.09783, 0.09798, 0.0981, 0.09815, 0.09812, 0.09803, 0.8562, 0.8562, 0.8562, 0.8562, 0.8562, 0.8562, 0.8562, 0.8562, 0.8562, 0.8562, 0.8562, 0.8562, 0.8562, 0.8562, 0.8562, 0.8562, 0.8562, 0.8562, 0.8562, 0.8562, 0.8562, 0.8562, 0.8562, 0.8562, 0.8562, 0.8562, 0.8562, 0.8562, 0.8562, 0.8562, 0.8562, 0.8562, 0.6112, 0.6112, 0.6112, 0.6112, 0.6112, 0.6112, 0.6112, 0.6112, 0.6112, 0.6112, 0.6112, 0.6112, 0.6112, 0.6112, 0.6112, 0.6112, 0.6112, 0.6112, 0.6112, 0.6112, 0.6112, 0.6112, 0.6112, 0.6112, 0.6112, 0.6112, 0.6112, 0.6112, 0.6112, 0.6112, 0.6112, 0.6112, 0.2148, 0.2148, 0.2148, 0.2148, 0.2148, 0.2148, 0.2148, 0.2148, 0.2148, 0.2148, 0.2148, 0.2148, 0.2148, 0.2148, 0.2148, 0.2148, 0.2148, 0.2148, 0.2148, 0.2148, 0.2148, 0.2148, 0.2148, 0.2148, 0.2148, 0.2148, 0.2148, 0.2148, 0.2148, 0.2148, 0.2148, 0.2148, 0.8343, 0.8343, 0.8343, 0.8343, 0.8343, 0.8343, 0.8343, 0.8343, 0.8343, 0.8343, 0.8343, 0.8343, 0.8343, 0.8343, 0.8343, 0.8343, 0.8343, 0.8343, 0.8343, 0.8343, 0.8343, 0.8343, 0.8343, 0.8343, 0.8343, 0.8343, 0.8343, 0.8343, 0.8343, 0.8343, 0.8343, 0.8343, 0.8939, 0.8939, 0.8939, 0.8939, 0.8939, 0.8939, 0.8939, 0.8939, 0.8939, 0.8939, 0.8939, 0.8939, 0.8939, 0.8939, 0.8939, 0.8939, 0.8939, 0.8939, 0.8939, 0.8939, 0.8939, 0.8939, 0.8939, 0.8939, 0.8939, 0.8939, 0.8939, 0.8939, 0.8939, 0.8939, 0.8939, 0.8939, 0.6671, 0.6671, 0.6671, 0.6671, 0.6671, 0.6671, 0.6671, 0.6671, 0.6671, 0.6671, 0.6671, 0.6671, 0.6671, 0.6671, 0.6671, 0.6671, 0.6671, 0.6671, 0.6671, 0.6671, 0.6671, 0.6671, 0.6671, 0.6671, 0.6671, 0.6671, 0.6671, 0.6671, 0.6671, 0.6671, 0.6671, 0.6671, 0.3142, 0.3142, 0.3142, 0.3142, 0.3142, 0.3142, 0.3142, 0.3142, 0.3142, 0.3142, 0.3142, 0.3142, 0.3142, 0.3142, 0.3142, 0.3142, 0.3142, 0.3141, 0.3141, 0.3141, 0.3141, 0.3141, 0.3141, 0.3141, 0.3141, 0.3141, 0.3141, 0.3141, 0.3141, 0.3141, 0.3141, 0.3142, 0.1511, 0.1511, 0.1511, 0.1511, 0.1511, 0.1511, 0.1511, 0.1511, 0.1511, 0.1511, 0.1511, 0.1511, 0.1511, 0.1511, 0.1511, 0.1511, 0.1511, 0.1511, 0.151, 0.151, 0.151, 0.1509, 0.1509, 0.1509, 0.1509, 0.1509, 0.151, 0.151, 0.151, 0.151, 0.151, 0.1511, 0.06712, 0.06719, 0.06722, 0.06722, 0.06717, 0.06712, 0.06709, 0.06712, 0.06719, 0.06724, 0.06726, 0.06724, 0.06719, 0.06712, 0.06706, 0.06706, 0.06708, 0.06707, 0.06702, 0.06693, 0.0668, 0.06665, 0.06654, 0.06654, 0.0666, 0.0667, 0.0668, 0.06687, 0.06691, 0.06692, 0.06695, 0.06703, 0.01807, 0.01853, 0.01862, 0.01859, 0.01821, 0.01752, 0.01688, 0.01755, 0.01827, 0.01869, 0.01875, 0.01871, 0.01832, 0.01761, 0.0169, 0.01739, 0.01788, 0.01803, 0.01777, 0.01736, 0.01654, 0.01533, 0.01418, 0.01445, 0.01522, 0.01603, 0.0166, 0.01704, 0.0171, 0.01681, 0.01647, 0.01728, 0.3759, 0.3759, 0.3759, 0.3759, 0.3759, 0.3759, 0.3759, 0.3759, 0.3759, 0.3759, 0.3759, 0.3759, 0.3759, 0.3759, 0.3759, 0.3759, 0.3759, 0.3759, 0.3759, 0.3759, 0.3759, 0.3759, 0.3759, 0.3759, 0.3759, 0.3759, 0.3759, 0.3759, 0.3759, 0.3759, 0.3759, 0.3759, 0.1438, 0.1437, 0.1437, 0.1437, 0.1438, 0.1438, 0.1438, 0.1438, 0.1437, 0.1437, 0.1436, 0.1437, 0.1437, 0.1438, 0.1438, 0.1438, 0.1438, 0.1437, 0.1437, 0.1437, 0.1438, 0.1438, 0.1438, 0.1438, 0.1437, 0.1437, 0.1436, 0.1437, 0.1437, 0.1438, 0.1438, 0.1438, 0.06218, 0.06176, 0.06145, 0.06176, 0.06218, 0.06244, 0.06247, 0.06239, 0.06208, 0.06162, 0.06128, 0.06162, 0.06208, 0.06239, 0.06247, 0.06244, 0.06218, 0.06176, 0.06145, 0.06176, 0.06218, 0.06244, 0.06247, 0.06239, 0.06208, 0.06162, 0.06128, 0.06162, 0.06208, 0.06239, 0.06247, 0.06244, 0.8732, 0.8732, 0.8732, 0.8732, 0.8732, 0.8732, 0.8732, 0.8732, 0.8732, 0.8732, 0.8732, 0.8732, 0.8732, 0.8732, 0.8732, 0.8732, 0.8732, 0.8732, 0.8732, 0.8732, 0.8732, 0.8732, 0.8732, 0.8732, 0.8732, 0.8732, 0.8732, 0.8732, 0.8732, 0.8732, 0.8732, 0.8732, 0.7415, 0.7415, 0.7415, 0.7415, 0.7415, 0.7415, 0.7415, 0.7415, 0.7415, 0.7415, 0.7415, 0.7415, 0.7415, 0.7415, 0.7415, 0.7415, 0.7415, 0.7415, 0.7415, 0.7415, 0.7415, 0.7415, 0.7415, 0.7415, 0.7415, 0.7415, 0.7415, 0.7415, 0.7415, 0.7415, 0.7415, 0.7415, 0.8873, 0.8873, 0.8873, 0.8873, 0.8873, 0.8873, 0.8873, 0.8873, 0.8873, 0.8873, 0.8873, 0.8873, 0.8873, 0.8873, 0.8873, 0.8873, 0.8873, 0.8873, 0.8873, 0.8873, 0.8873, 0.8873, 0.8873, 0.8873, 0.8873, 0.8873, 0.8873, 0.8873, 0.8873, 0.8873, 0.8873, 0.8873, 0.7881, 0.7881, 0.7881, 0.7881, 0.7881, 0.7881, 0.7881, 0.7881, 0.7881, 0.7881, 0.7881, 0.7881, 0.7881, 0.7881, 0.7881, 0.7881, 0.7881, 0.7881, 0.7881, 0.7881, 0.7881, 0.7881, 0.7881, 0.7881, 0.7881, 0.7881, 0.7881, 0.7881, 0.7881, 0.7881, 0.7881, 0.7881, 0.09564, 0.09569, 0.09573, 0.09575, 0.09575, 0.09573, 0.09571, 0.0957, 0.09572, 0.09575, 0.09577, 0.09578, 0.09577, 0.09574, 0.09571, 0.09568, 0.09567, 0.09566, 0.09565, 0.09561, 0.09555, 0.09548, 0.0954, 0.09535, 0.09534, 0.09537, 0.09542, 0.09547, 0.09552, 0.09555, 0.09557, 0.0956, 0.04411, 0.04448, 0.04473, 0.04482, 0.04478, 0.0446, 0.04432, 0.04413, 0.04434, 0.04464, 0.04485, 0.04491, 0.04486, 0.04465, 0.04434, 0.0441, 0.04419, 0.04434, 0.04438, 0.04423, 0.04394, 0.04347, 0.04289, 0.04244, 0.04246, 0.04278, 0.04317, 0.04351, 0.04375, 0.04383, 0.04378, 0.04379]): _vg.add([_i], _w, 'REPLACE')
_vg = ob_player_mesh.vertex_groups.new(name='Bone.002')
for _i, _w in zip([1, 3, 5, 7, 9, 11, 13, 15, 17, 19, 21, 23, 25, 27, 29, 31, 33, 35, 37, 39, 41, 43, 45, 47, 49, 51, 53, 55, 57, 59, 61, 63, 64, 65, 66, 67, 68, 69, 70, 71, 72, 73, 74, 75, 76, 77, 78, 79, 80, 81, 82, 83, 84, 85, 86, 87, 88, 89, 90, 91, 92, 93, 94, 95, 96, 97, 98, 99, 100, 101, 102, 103, 104, 105, 106, 107, 108, 109, 110, 111, 112, 113, 114, 115, 116, 117, 118, 119, 120, 121, 122, 123, 124, 125, 126, 127, 160, 161, 162, 163, 164, 165, 166, 167, 168, 169, 170, 171, 172, 173, 174, 175, 176, 177, 178, 179, 180, 181, 182, 183, 184, 185, 186, 187, 188, 189, 190, 191, 192, 193, 194, 195, 196, 197, 198, 199, 200, 201, 202, 203, 204, 205, 206, 207, 208, 209, 210, 211, 212, 213, 214, 215, 216, 217, 218, 219, 220, 221, 222, 223, 224, 225, 226, 227, 228, 229, 230, 231, 232, 233, 234, 235, 236, 237, 238, 239, 240, 241, 242, 243, 244, 245, 246, 247, 248, 249, 250, 251, 252, 253, 254, 255, 256, 257, 258, 259, 260, 261, 262, 263, 264, 265, 266, 267, 268, 269, 270, 271, 272, 273, 274, 275, 276, 277, 278, 279, 280, 281, 282, 283, 284, 285, 286, 287, 448, 449, 450, 451, 452, 453, 454, 455, 456, 457, 458, 459, 460, 461, 462, 463, 464, 465, 466, 467, 468, 469, 470, 471, 472, 473, 474, 475, 476, 477, 478, 479, 480, 481, 482, 483, 484, 485, 486, 487, 488, 489, 490, 491, 492, 493, 494, 495, 496, 497, 498, 499, 500, 501, 502, 503, 504, 505, 506, 507, 508, 509, 510, 511, 512, 513, 514, 515, 516, 517, 518, 519, 520, 521, 522, 523, 524, 525, 526, 527, 528, 529, 530, 531, 532, 533, 534, 535, 536, 537, 538, 539, 540, 541, 542, 543, 544, 545, 546, 547, 548, 549, 550, 551, 552, 553, 554, 555, 556, 557, 558, 559, 560, 561, 562, 563, 564, 565, 566, 567, 568, 569, 570, 571, 572, 573, 574, 575, 576, 577, 578, 579, 580, 581, 582, 583, 584, 585, 586, 587, 588, 589, 590, 591, 592, 593, 594, 595, 596, 597, 598, 599, 600, 601, 602, 603, 604, 605, 606, 607, 608, 609, 610, 611, 612, 613, 614, 615, 616, 617, 618, 619, 620, 621, 622, 623, 624, 625, 626, 627, 628, 629, 630, 631, 632, 633, 634, 635, 636, 637, 638, 639], [0.9585, 0.9602, 0.9633, 0.9602, 0.9585, 0.9578, 0.9582, 0.9579, 0.9587, 0.9605, 0.9638, 0.9605, 0.9587, 0.9579, 0.9582, 0.9578, 0.9585, 0.9602, 0.9633, 0.9602, 0.9585, 0.9578, 0.9582, 0.9579, 0.9587, 0.9605, 0.9638, 0.9605, 0.9587, 0.9579, 0.9582, 0.9578, 0.9478, 0.9485, 0.9493, 0.9485, 0.9478, 0.9474, 0.9474, 0.9475, 0.9479, 0.9487, 0.9496, 0.9487, 0.9479, 0.9475, 0.9474, 0.9474, 0.9478, 0.9485, 0.9493, 0.9485, 0.9478, 0.9474, 0.9474, 0.9475, 0.9479, 0.9487, 0.9496, 0.9487, 0.9479, 0.9475, 0.9474, 0.9474, 0.9009, 0.901, 0.9009, 0.9008, 0.9007, 0.9007, 0.9007, 0.9008, 0.901, 0.9011, 0.901, 0.9008, 0.9007, 0.9007, 0.9007, 0.9008, 0.9009, 0.901, 0.9009, 0.9008, 0.9007, 0.9007, 0.9007, 0.9008, 0.901, 0.9011, 0.901, 0.9008, 0.9007, 0.9007, 0.9007, 0.9008, 0.3815, 0.3815, 0.3815, 0.3815, 0.3815, 0.3815, 0.3815, 0.3815, 0.3815, 0.3815, 0.3815, 0.3815, 0.3815, 0.3815, 0.3815, 0.3815, 0.3815, 0.3815, 0.3815, 0.3815, 0.3815, 0.3815, 0.3815, 0.3815, 0.3815, 0.3815, 0.3815, 0.3815, 0.3815, 0.3815, 0.3815, 0.3815, 0.7826, 0.7826, 0.7827, 0.7826, 0.7826, 0.7826, 0.7826, 0.7826, 0.7826, 0.7827, 0.7827, 0.7827, 0.7826, 0.7826, 0.7826, 0.7826, 0.7826, 0.7826, 0.7827, 0.7826, 0.7826, 0.7826, 0.7826, 0.7826, 0.7826, 0.7827, 0.7827, 0.7827, 0.7826, 0.7826, 0.7826, 0.7826, 0.1467, 0.1467, 0.1467, 0.1467, 0.1467, 0.1467, 0.1467, 0.1467, 0.1467, 0.1467, 0.1467, 0.1467, 0.1467, 0.1467, 0.1467, 0.1467, 0.1467, 0.1467, 0.1467, 0.1467, 0.1467, 0.1467, 0.1467, 0.1467, 0.1467, 0.1467, 0.1467, 0.1467, 0.1467, 0.1467, 0.1467, 0.1467, 0.05823, 0.05823, 0.05823, 0.05823, 0.05823, 0.05823, 0.05823, 0.05823, 0.05823, 0.05823, 0.05823, 0.05823, 0.05823, 0.05823, 0.05823, 0.05823, 0.05823, 0.05823, 0.05823, 0.05823, 0.05823, 0.05823, 0.05823, 0.05823, 0.05823, 0.05823, 0.05823, 0.05823, 0.05823, 0.05823, 0.05823, 0.05823, 0.6196, 0.6196, 0.6196, 0.6196, 0.6196, 0.6196, 0.6196, 0.6196, 0.6196, 0.6196, 0.6196, 0.6196, 0.6196, 0.6196, 0.6196, 0.6196, 0.6196, 0.6196, 0.6196, 0.6196, 0.6196, 0.6196, 0.6196, 0.6196, 0.6196, 0.6196, 0.6196, 0.6196, 0.6196, 0.6196, 0.6196, 0.6196, 0.8545, 0.8546, 0.8546, 0.8546, 0.8545, 0.8545, 0.8545, 0.8545, 0.8545, 0.8546, 0.8546, 0.8546, 0.8545, 0.8545, 0.8545, 0.8545, 0.8545, 0.8546, 0.8546, 0.8546, 0.8545, 0.8545, 0.8545, 0.8545, 0.8545, 0.8546, 0.8546, 0.8546, 0.8545, 0.8545, 0.8545, 0.8545, 0.9371, 0.9375, 0.9378, 0.9375, 0.9371, 0.9368, 0.9368, 0.9369, 0.9372, 0.9376, 0.938, 0.9376, 0.9372, 0.9369, 0.9368, 0.9368, 0.9371, 0.9375, 0.9378, 0.9375, 0.9371, 0.9368, 0.9368, 0.9369, 0.9372, 0.9376, 0.938, 0.9376, 0.9372, 0.9369, 0.9368, 0.9368, 0.09849, 0.09849, 0.09849, 0.09849, 0.09849, 0.09849, 0.09849, 0.09849, 0.09849, 0.09849, 0.09849, 0.09849, 0.09849, 0.09849, 0.09849, 0.09849, 0.09849, 0.09849, 0.09849, 0.09849, 0.09849, 0.09849, 0.09849, 0.09849, 0.09849, 0.09849, 0.09849, 0.09849, 0.09849, 0.09849, 0.09849, 0.09849, 0.2472, 0.2472, 0.2472, 0.2472, 0.2472, 0.2472, 0.2472, 0.2472, 0.2472, 0.2472, 0.2472, 0.2472, 0.2472, 0.2472, 0.2472, 0.2472, 0.2472, 0.2472, 0.2472, 0.2472, 0.2472, 0.2472, 0.2472, 0.2472, 0.2472, 0.2472, 0.2472, 0.2472, 0.2472, 0.2472, 0.2472, 0.2472, 0.02333, 0.02333, 0.02333, 0.02333, 0.02333, 0.02333, 0.02333, 0.02333, 0.02333, 0.02333, 0.02333, 0.02333, 0.02333, 0.02333, 0.02333, 0.02333, 0.02333, 0.02333, 0.02333, 0.02333, 0.02333, 0.02333, 0.02333, 0.02333, 0.02333, 0.02333, 0.02333, 0.02333, 0.02333, 0.02333, 0.02333, 0.02333]): _vg.add([_i], _w, 'REPLACE')
_vg = ob_player_mesh.vertex_groups.new(name='Bone.003')
for _i, _w in zip([0, 2, 4, 6, 8, 26, 28, 30, 32, 34, 36, 38, 40, 42, 44, 46, 48, 50, 52, 54, 56, 58, 60, 62, 371, 372, 373, 374, 375, 376, 377, 378, 379, 380, 400, 401, 402, 403, 404, 405, 406, 407, 408, 409, 410, 411, 412, 413, 414, 415, 416, 417, 430, 431, 432, 433, 434, 435, 436, 437, 438, 439, 440, 441, 442, 443, 444, 445, 446, 447, 690, 691, 692, 693, 694, 695, 696, 697, 698, 699, 700, 701, 702, 703, 704, 705, 720, 721, 722, 723, 724, 725, 726, 727, 728, 729, 730, 731, 732, 733, 734, 735], [0.07129, 0.05522, 0.03516, 0.01492, 0.001051, 0.001872, 0.01532, 0.03245, 0.05964, 0.08156, 0.1086, 0.1422, 0.1898, 0.2282, 0.2541, 0.2554, 0.3086, 0.326, 0.3242, 0.3031, 0.2463, 0.1839, 0.1336, 0.09146, 0.00715, 0.01822, 0.0285, 0.03623, 0.04004, 0.03921, 0.03384, 0.02496, 0.01433, 0.003477, 0.009831, 0.02819, 0.05072, 0.06521, 0.0825, 0.101, 0.1145, 0.1214, 0.1202, 0.1105, 0.09367, 0.07614, 0.06026, 0.04355, 0.02171, 0.004842, 0.02537, 0.007827, 0.0101, 0.03172, 0.05495, 0.07303, 0.09655, 0.1285, 0.1722, 0.2505, 0.2858, 0.3082, 0.3092, 0.2825, 0.2067, 0.1584, 0.12, 0.08934, 0.06543, 0.04872, 0.006901, 0.02267, 0.04144, 0.05621, 0.06656, 0.07438, 0.07828, 0.07749, 0.07196, 0.06278, 0.05242, 0.0349, 0.01724, 0.002461, 0.02375, 0.006236, 0.01097, 0.03106, 0.05352, 0.07033, 0.0923, 0.1207, 0.1561, 0.1792, 0.1914, 0.1903, 0.1733, 0.14, 0.1103, 0.08525, 0.06481, 0.04744]): _vg.add([_i], _w, 'REPLACE')
_m = ob_player_mesh.modifiers.new('Armature', 'ARMATURE')
_m.object = ob_player_rig
_m.use_deform_preserve_volume = True
ob_player_001.instance_collection = col_player

# ---- collection membership
col_collection_1_001.objects.link(ob_long_slide_platform_001)
col_collection_1_001.objects.link(ob_small_platform_002)
col_collection_1_001.objects.link(ob_long_slide_platform)
col_collection_1_001.objects.link(ob_long_platform_001)
col_collection_1_001.objects.link(ob_small_platform_000)
col_collection_1_001.objects.link(ob_player_001)
col_collection_1_001.objects.link(ob_long_platform)
col_collection_1_001.objects.link(ob_small_platform_001)
col_collection_1_001.objects.link(ob_hill_incline_001)
col_collection_1_001.objects.link(ob_hill_incline)
col_collection_1_001.objects.link(ob_sun)
col_collection_1_001.objects.link(ob_ground)
col_collection_1_001.objects.link(ob_long_slide_platform_1)
col_player.objects.link(ob_player)
col_player.objects.link(ob_platform_surface_empty)
col_player.objects.link(ob_cone_001)
col_player.objects.link(ob_ledge_empty)
col_player.objects.link(ob_cone)
col_player.objects.link(ob_player_rig)
col_player.objects.link(ob_rig_empty)
col_player.objects.link(ob_plaform_probe_empty)
col_player.objects.link(ob_head_volume)
col_player.objects.link(ob_player_lamp)
col_player.objects.link(ob_player_mesh)

# ---- scene / render settings (as saved in the file)
scene.frame_start = 1; scene.frame_end = 250; scene.frame_set(0)
scene.render.engine = 'BLENDER_EEVEE_NEXT'
scene.render.image_settings.exr_codec = 'NONE'
scene.render.resolution_percentage = 50
scene.render.dither_intensity = 0.0
scene.render.simplify_subdivision_render = 0
scene.render.simplify_child_particles_render = 0.0
scene.cycles.use_denoising = False
scene.cycles.samples = 128
scene.cycles.sampling_pattern = 'TABULATED_SOBOL'
scene.cycles.use_adaptive_sampling = False
scene.cycles.use_light_tree = False
scene.view_settings.view_transform = 'Standard'
bpy.context.view_layer.update()

# ---- added for rendering (the .blend has no active camera): camera
cam_auto = bpy.data.cameras.new('AutoCamera')
cam_auto.lens = 50.0
cam_auto.sensor_width = 36.0
cam_auto.clip_end = 5291.86
ob_auto_camera = bpy.data.objects.new('AutoCamera', cam_auto)
scene.collection.objects.link(ob_auto_camera)
ob_auto_camera.location = (302.288, -364.554, 254.981)
ob_auto_camera.rotation_euler = (1.09748, -7.21219e-08, 0.694738)
scene.camera = ob_auto_camera
bpy.context.view_layer.update()
